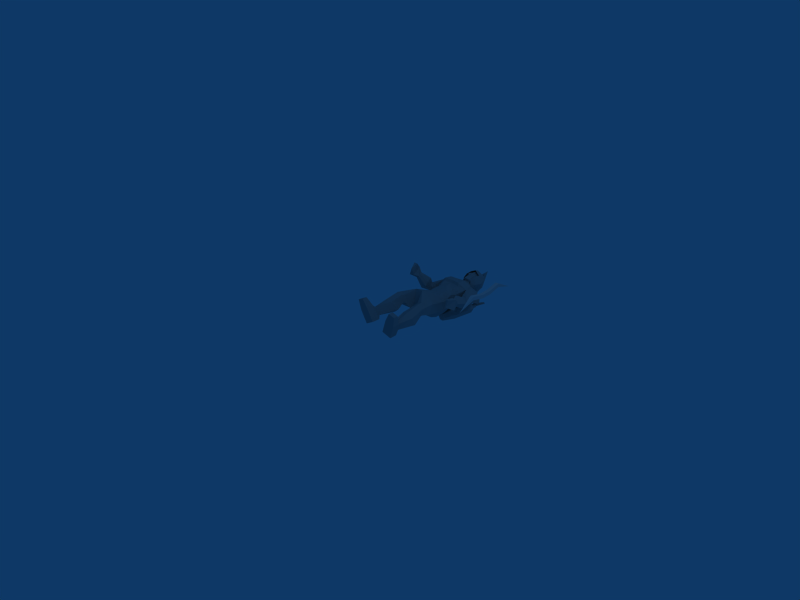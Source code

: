 # Source: archer_stand.blend  (saved by Blender 2.49.2; exported with 4.5.12 LTS)
import bpy
from mathutils import Matrix  # noqa: F401  (used for matrix-valued properties, if any)

bpy.ops.wm.read_factory_settings(use_empty=True)
scene = bpy.context.scene
scene.name = 'Scene'

# ---- collections
col_collection_1 = bpy.data.collections.new('Collection 1'); scene.collection.children.link(col_collection_1)

# ---- materials (node trees are filled in below, after node groups)
mat_material = bpy.data.materials.new('Material')
mat_material.alpha_threshold = 0.0
mat_material.roughness = 0.5
mat_material.line_color = (0.0, 0.0, 0.0, 1.0)
mat_material_001 = bpy.data.materials.new('Material.001')
mat_material_001.alpha_threshold = 0.0
mat_material_001.diffuse_color = (0.6392, 0.6392, 0.6392, 1.0)
mat_material_001.roughness = 0.5
mat_material_001.line_color = (0.0, 0.0, 0.0, 1.0)

# ---- material node trees

# ---- world
world_world = bpy.data.worlds.new('World'); scene.world = world_world
world_world.color = (0.05656, 0.2208, 0.4)
world_world.use_sun_shadow = False
world_world.sun_shadow_jitter_overblur = 0.0
world_world.cycles.sampling_method = 'MANUAL'
world_world.cycles.sample_map_resolution = 256

# ---- cameras
cam_camera = bpy.data.cameras.new('Camera')
cam_camera.passepartout_alpha = 0.2
cam_camera.clip_end = 100.0
cam_camera.lens = 35.0
cam_camera.ortho_scale = 7.314
cam_camera.show_passepartout = False
cam_camera.show_safe_areas = True
cam_camera.dof.focus_distance = 0.0
cam_camera.dof.aperture_fstop = 128.0

# ---- lights
light_spot = bpy.data.lights.new('Spot', 'POINT')
light_spot.transmission_factor = 0.0
light_spot.cutoff_distance = 30.0
light_spot.energy = 100.0
light_spot.shadow_buffer_clip_start = 1.001
light_spot.shadow_soft_size = 1.0
light_spot.shadow_maximum_resolution = 0.006
light_spot.use_absolute_resolution = True
light_spot.cycles.use_multiple_importance_sampling = False

# ---- meshes
me_cube = bpy.data.meshes.new('Cube')
me_cube.from_pydata([(1.0, 2.79, -1.0), (1.0, -3.125, -1.0), (-1.0, -3.125, -1.0), (-1.0, 2.79, -1.0), (1.0, 2.79, 1.0), (1.0, -3.125, 1.0), (-1.0, -3.125, 1.0), (-1.0, 2.79, 1.0), (-1.0, 9.626, 2.454), (-1.0, 9.627, 0.4541), (1.0, 9.626, 0.4541), (1.0, 9.626, 2.454), (-0.0007166, 19.68, -3.355), (0.0007275, 19.68, -3.355), (-0.0007166, 19.68, -3.356), (0.0007275, 19.68, -3.356), (-1.0, -10.4, 2.902), (1.0, -10.4, 2.902), (-1.0, -10.4, 0.9015), (1.0, -10.4, 0.9015), (-2.229e-05, -19.9, -2.796)], [], [(18, 19, 20), (17, 16, 20), (19, 17, 20), (16, 18, 20), (2, 1, 19), (2, 19, 18), (5, 6, 16), (5, 16, 17), (1, 5, 19), (5, 17, 19), (6, 2, 18), (6, 18, 16), (13, 15, 14), (13, 14, 12), (10, 9, 15), (9, 14, 15), (8, 11, 12), (11, 13, 12), (11, 10, 13), (10, 15, 13), (9, 8, 12), (9, 12, 14), (0, 3, 10), (3, 9, 10), (7, 4, 8), (4, 11, 8), (4, 0, 10), (4, 10, 11), (3, 7, 9), (7, 8, 9), (2, 6, 7), (2, 7, 3), (0, 4, 1), (4, 5, 1), (4, 7, 6), (4, 6, 5), (0, 1, 2), (0, 2, 3)])
_uv = me_cube.uv_layers.new(name='UVTex')
_uv.uv.foreach_set('vector', [0.009597, 0.532, 0.04, 0.532, 0.0248, 0.3875, 0.04, 0.532, 0.009597, 0.532, 0.0248, 0.3875, 0.04, 0.532, 0.04, 0.532, 0.0248, 0.3875, 0.009597, 0.532, 0.009597, 0.532, 0.0248, 0.3875, 0.009597, 0.6425, 0.04, 0.6425, 0.04, 0.532, 0.009597, 0.6425, 0.04, 0.532, 0.009597, 0.532, 0.04, 0.6425, 0.009597, 0.6425, 0.009597, 0.532, 0.04, 0.6425, 0.009597, 0.532, 0.04, 0.532, 0.04, 0.6425, 0.04, 0.6425, 0.04, 0.532, 0.04, 0.6425, 0.04, 0.532, 0.04, 0.532, 0.009597, 0.6425, 0.009597, 0.6425, 0.009597, 0.532, 0.009597, 0.6425, 0.009597, 0.532, 0.009597, 0.532, 0.02481, 0.9892, 0.02481, 0.9892, 0.02479, 0.9892, 0.02481, 0.9892, 0.02479, 0.9892, 0.02479, 0.9892, 0.04, 0.8364, 0.009598, 0.8364, 0.02481, 0.9892, 0.009598, 0.8364, 0.02479, 0.9892, 0.02481, 0.9892, 0.009598, 0.8364, 0.04, 0.8364, 0.02479, 0.9892, 0.04, 0.8364, 0.02481, 0.9892, 0.02479, 0.9892, 0.04, 0.8364, 0.04, 0.8364, 0.02481, 0.9892, 0.04, 0.8364, 0.02481, 0.9892, 0.02481, 0.9892, 0.009598, 0.8364, 0.009598, 0.8364, 0.02479, 0.9892, 0.009598, 0.8364, 0.02479, 0.9892, 0.02479, 0.9892, 0.04, 0.7325, 0.009597, 0.7325, 0.04, 0.8364, 0.009597, 0.7325, 0.009598, 0.8364, 0.04, 0.8364, 0.009597, 0.7325, 0.04, 0.7325, 0.009598, 0.8364, 0.04, 0.7325, 0.04, 0.8364, 0.009598, 0.8364, 0.04, 0.7325, 0.04, 0.7325, 0.04, 0.8364, 0.04, 0.7325, 0.04, 0.8364, 0.04, 0.8364, 0.009597, 0.7325, 0.009597, 0.7325, 0.009598, 0.8364, 0.009597, 0.7325, 0.009598, 0.8364, 0.009598, 0.8364, 0.009597, 0.6425, 0.009597, 0.6425, 0.009597, 0.7325, 0.009597, 0.6425, 0.009597, 0.7325, 0.009597, 0.7325, 0.04, 0.7325, 0.04, 0.7325, 0.04, 0.6425, 0.04, 0.7325, 0.04, 0.6425, 0.04, 0.6425, 0.04, 0.7325, 0.009597, 0.7325, 0.009597, 0.6425, 0.04, 0.7325, 0.009597, 0.6425, 0.04, 0.6425, 0.04, 0.7325, 0.04, 0.6425, 0.009597, 0.6425, 0.04, 0.7325, 0.009597, 0.6425, 0.009597, 0.7325])
me_cube.materials.append(mat_material)
me_cube.use_remesh_preserve_volume = False
me_cube.use_remesh_preserve_attributes = False
me_cube.use_mirror_vertex_groups = False
me_cube.update()
me_speer_man_st_material = bpy.data.meshes.new('speer_man_st_Material')
me_speer_man_st_material.from_pydata([(0.1335, 1.949, -0.2882), (0.09337, 1.762, -0.22), (0.07372, 1.963, -0.1867), (0.1062, 1.998, -0.2418), (0.1188, 1.819, -0.2319), (0.08383, 1.82, -0.2416), (0.09301, 1.823, -0.2067), (0.1084, 1.646, -0.214), (0.0735, 1.647, -0.2238), (0.08269, 1.65, -0.1888), (0.09853, 1.821, -0.2267), (0.08821, 1.647, -0.2089), (0.2502, 1.948, -0.2431), (0.1727, 1.762, -0.2613), (0.1356, 1.963, -0.2701), (0.198, 1.998, -0.2554), (0.1918, 1.819, -0.2406), (0.1907, 1.82, -0.2768), (0.1601, 1.823, -0.2577), (0.1711, 1.646, -0.2452), (0.1701, 1.647, -0.2815), (0.1394, 1.65, -0.2624), (0.1808, 1.821, -0.2583), (0.1602, 1.647, -0.263), (0.1663, 1.946, -0.2942), (0.08075, 1.762, -0.2942), (0.04911, 1.964, -0.2942), (0.1143, 1.998, -0.2942), (0.1059, 1.818, -0.2784), (0.09655, 1.82, -0.3134), (0.07123, 1.824, -0.2878), (0.07911, 1.646, -0.2782), (0.06981, 1.647, -0.3132), (0.04449, 1.651, -0.2876), (0.09121, 1.821, -0.2932), (0.06447, 1.648, -0.293), (0.171, 1.737, -0.1753), (0.2195, 1.731, -0.259), (0.1716, 1.736, -0.343), (0.07529, 1.747, -0.3434), (0.02684, 1.752, -0.2597), (0.0747, 1.747, -0.1756), (0.1352, 1.407, -0.1747), (0.1836, 1.401, -0.2584), (0.1357, 1.406, -0.3425), (0.03944, 1.417, -0.3428), (-0.009004, 1.422, -0.2591), (0.03885, 1.417, -0.1751), (0.1231, 1.742, -0.2593), (0.06392, 1.196, -0.2581), (0.03311, 1.199, -0.2049), (0.002672, 1.203, -0.2584), (0.03348, 1.199, -0.3116), (0.09473, 1.192, -0.3114), (0.1252, 1.189, -0.2579), (0.09435, 1.193, -0.2047), (0.01941, 0.8433, 0.2708), (0.04513, 0.7245, -0.01315), (-0.01661, 1.11, 0.1686), (0.02071, 1.026, -0.2225), (-0.01297, 1.164, 0.1457), (0.02022, 1.193, -0.2045), (-0.01329, 1.27, 0.1487), (0.01443, 1.281, -0.1609), (-0.003073, 1.382, 0.1735), (0.01275, 1.401, -0.1825), (-0.004631, 1.473, 0.1798), (0.007603, 1.533, -0.2223), (-0.02021, 1.621, 0.1962), (0.02423, 1.692, -0.1899), (-0.01087, 1.722, 0.1305), (0.0177, 1.762, -0.1013), (-0.008845, 1.501, 0.216), (-0.006103, 1.826, 0.1125), (0.009147, 1.851, -0.01594), (0.1804, -0.01247, 0.1705), (0.112, -0.01093, -0.02859), (0.3247, -0.005781, 0.1161), (0.2583, -0.002232, -0.0759), (0.1753, 0.09411, 0.1717), (0.1077, 0.1085, -0.02862), (0.3196, 0.1013, 0.1172), (0.2569, 0.1042, -0.06998), (0.2471, -0.01067, 0.2934), (0.3444, -0.007408, 0.2676), (0.2458, 0.05884, 0.2967), (0.3417, 0.06271, 0.2662), (0.1855, 0.1521, 0.1208), (0.1544, 0.1649, 0.008456), (0.2707, 0.1564, 0.0927), (0.2397, 0.1606, -0.01494), (0.1146, 0.384, 0.1319), (0.06751, 0.4531, 0.005374), (0.289, 0.3815, 0.09417), (0.2721, 0.4502, -0.03817), (0.2231, 0.1527, 0.109), (0.2074, 0.3756, 0.1643), (0.1595, 0.4554, -0.04143), (0.1962, 0.1621, -0.003264), (0.1215, 0.5966, 0.1669), (0.1025, 0.5929, 0.05962), (0.259, 0.5956, 0.1425), (0.2397, 0.5939, 0.03529), (0.1956, 0.5989, 0.2085), (0.1636, 0.5935, 0.02749), (0.1129, 0.6485, 0.1669), (0.09845, 0.6262, 0.05909), (0.2532, 0.6459, 0.1393), (0.236, 0.6278, 0.03305), (0.1889, 0.6539, 0.2038), (0.1603, 0.6225, 0.02448), (0.2667, 0.7991, 0.1553), (0.2472, 0.75, 0.002959), (0.1264, 0.822, 0.2274), (0.1157, 0.7324, -0.02123), (0.2194, 1.111, 0.07622), (0.2016, 1.064, -0.07781), (0.1032, 1.102, 0.1395), (0.1223, 1.024, -0.1775), (0.1856, 1.197, 0.08305), (0.1879, 1.186, -0.06573), (0.09264, 1.174, 0.1518), (0.1244, 1.188, -0.1674), (0.1743, 1.274, 0.1099), (0.1844, 1.276, -0.06227), (0.09368, 1.272, 0.1551), (0.1254, 1.278, -0.1358), (0.1869, 1.369, 0.08319), (0.1827, 1.38, -0.04325), (0.1086, 1.364, 0.1464), (0.112, 1.385, -0.1622), (0.2423, 1.528, 0.13), (0.2102, 1.477, -0.03765), (0.1331, 1.454, 0.1789), (0.2578, 1.566, -0.1351), (0.2229, 1.636, 0.1416), (0.2907, 1.729, 0.03819), (0.1235, 1.618, 0.2119), (0.2551, 1.68, -0.1119), (0.07098, 1.742, 0.08962), (0.08625, 1.759, -0.03991), (0.292, 1.59, 0.14), (0.348, 1.648, 0.05087), (0.3169, 1.622, -0.07771), (0.2787, 1.371, 0.06091), (0.2678, 1.362, -0.0103), (0.2886, 1.381, -0.0737), (0.3438, 1.417, 0.08805), (0.3917, 1.451, 0.02043), (0.3594, 1.43, -0.05139), (0.3078, 1.338, 0.08496), (0.2948, 1.309, 0.02696), (0.3097, 1.301, -0.03267), (0.3726, 1.379, 0.08345), (0.3999, 1.376, 0.02489), (0.3765, 1.343, -0.03982), (0.2943, 1.249, 0.1507), (0.2878, 1.217, 0.0708), (0.298, 1.201, -0.003215), (0.4013, 1.305, 0.1379), (0.4457, 1.304, 0.05553), (0.4048, 1.253, -0.0209), (0.3774, 1.092, 0.1619), (0.3653, 1.073, 0.126), (0.3775, 1.068, 0.08714), (0.4313, 1.12, 0.1549), (0.4534, 1.12, 0.1142), (0.4336, 1.095, 0.07688), (0.4158, 1.045, 0.2238), (0.4202, 0.9961, 0.07324), (0.4862, 1.049, 0.2166), (0.4941, 1.003, 0.06713), (0.397, 0.9361, 0.2305), (0.4228, 0.8981, 0.1254), (0.4447, 0.928, 0.2351), (0.1305, 1.479, 0.2164), (0.03455, 1.829, 0.09898), (0.06016, 1.833, 0.06504), (0.05356, 1.842, 0.03176), (0.1061, 1.757, 0.03259), (0.1946, 1.741, 0.03263), (-0.0001171, 1.867, 0.06673), (-0.09647, 0.8472, 0.2605), (-0.06113, 0.724, -0.01946), (-0.2322, 0.01863, 0.1996), (-0.1245, 0.02192, 0.0199), (-0.3637, 0.02637, 0.1192), (-0.2586, 0.02763, -0.05583), (-0.2273, 0.1259, 0.2022), (-0.1214, 0.1431, 0.02124), (-0.3584, 0.133, 0.1209), (-0.2587, 0.1331, -0.05133), (-0.3171, 0.02002, 0.3051), (-0.4102, 0.02484, 0.2669), (-0.3162, 0.08931, 0.3108), (-0.4063, 0.09495, 0.2659), (-0.2303, 0.1852, 0.1494), (-0.1767, 0.1982, 0.04655), (-0.3073, 0.1876, 0.1041), (-0.2546, 0.1912, 0.004702), (-0.1714, 0.419, 0.1744), (-0.09491, 0.4868, 0.06242), (-0.3311, 0.4141, 0.09481), (-0.2824, 0.4813, -0.03032), (-0.2645, 0.185, 0.1298), (-0.2693, 0.41, 0.183), (-0.1726, 0.4877, -0.005764), (-0.2147, 0.1941, 0.02554), (-0.1872, 0.6323, 0.2016), (-0.1422, 0.6215, 0.1031), (-0.3143, 0.6297, 0.1439), (-0.269, 0.6216, 0.0454), (-0.2692, 0.6375, 0.2232), (-0.1934, 0.6206, 0.05683), (-0.1765, 0.6805, 0.1937), (-0.1377, 0.6476, 0.09734), (-0.3067, 0.6795, 0.1383), (-0.2648, 0.6501, 0.04205), (-0.26, 0.6936, 0.2155), (-0.1898, 0.6428, 0.05307), (-0.3158, 0.8345, 0.1302), (-0.2645, 0.7629, -0.004679), (-0.1927, 0.848, 0.2165), (-0.1306, 0.7357, -0.0116), (-0.2297, 1.131, 0.02783), (-0.1866, 1.064, -0.113), (-0.1285, 1.125, 0.1131), (-0.09303, 1.012, -0.1919), (-0.1982, 1.201, 0.04258), (-0.1719, 1.187, -0.1027), (-0.1202, 1.172, 0.1302), (-0.09222, 1.189, -0.188), (-0.1883, 1.275, 0.08818), (-0.1716, 1.277, -0.08038), (-0.1152, 1.268, 0.1401), (-0.1024, 1.279, -0.1465), (-0.191, 1.37, 0.08186), (-0.1745, 1.378, -0.04025), (-0.1177, 1.362, 0.1455), (-0.09208, 1.381, -0.1531), (-0.2573, 1.561, 0.1147), (-0.2026, 1.472, -0.01221), (-0.1391, 1.465, 0.1801), (-0.2286, 1.537, -0.15), (-0.244, 1.649, 0.08722), (-0.2819, 1.74, -0.034), (-0.1615, 1.632, 0.1808), (-0.2157, 1.677, -0.1655), (-0.07978, 1.745, 0.0716), (-0.06325, 1.763, -0.05788), (-0.3105, 1.624, 0.08769), (-0.3439, 1.652, -0.03017), (-0.288, 1.599, -0.131), (-0.2813, 1.397, 0.1046), (-0.2607, 1.363, 0.04343), (-0.2728, 1.358, -0.02083), (-0.3505, 1.444, 0.08548), (-0.387, 1.454, 0.01468), (-0.3426, 1.408, -0.04551), (-0.3129, 1.379, 0.128), (-0.2934, 1.327, 0.0815), (-0.2993, 1.292, 0.03004), (-0.3772, 1.41, 0.09056), (-0.3953, 1.38, 0.02732), (-0.3647, 1.324, -0.001974), (-0.311, 1.354, 0.1952), (-0.295, 1.28, 0.1602), (-0.2948, 1.221, 0.1087), (-0.4134, 1.381, 0.1367), (-0.4456, 1.326, 0.06726), (-0.3958, 1.241, 0.0472), (-0.3987, 1.242, 0.2947), (-0.3819, 1.205, 0.2823), (-0.3887, 1.175, 0.2554), (-0.4503, 1.254, 0.2645), (-0.4667, 1.226, 0.2322), (-0.4424, 1.184, 0.2234), (-0.4456, 1.25, 0.3641), (-0.429, 1.11, 0.2923), (-0.5142, 1.241, 0.3487), (-0.5015, 1.103, 0.2762), (-0.4278, 1.182, 0.4472), (-0.4388, 1.078, 0.399), (-0.4756, 1.175, 0.4515), (-0.1443, 1.491, 0.2122), (-0.04248, 1.83, 0.09007), (-0.05955, 1.835, 0.05119), (-0.04524, 1.844, 0.02033), (-0.09981, 1.762, 0.008196), (-0.1865, 1.75, -0.01295), (0.0049, 1.805, 0.01375), (-0.01271, 1.773, 0.1614), (0.01329, 1.871, -0.05117), (-0.01259, 1.956, 0.1884), (0.01284, 1.987, -0.06068), (-0.01126, 2.05, 0.1792), (0.007256, 2.076, -0.005173), (-0.01534, 1.866, 0.2082), (-0.01238, 1.852, 0.1753), (-0.001586, 2.082, 0.08332), (0.04695, 1.794, 0.1461), (0.07788, 1.868, -0.01689), (0.08802, 1.969, 0.1351), (0.1134, 1.982, 0.04526), (0.08204, 1.989, -0.02687), (0.06558, 2.057, 0.1324), (0.0847, 2.067, 0.06428), (0.06029, 2.073, 0.02009), (0.06782, 1.875, 0.1449), (0.006581, 1.871, 0.1744), (0.1029, 1.896, 0.05197), (0.06441, 1.835, 0.05472), (-0.04954, 1.796, 0.133), (-0.05735, 1.87, -0.03247), (-0.1003, 1.97, 0.1159), (-0.107, 1.983, 0.02286), (-0.06177, 1.99, -0.0415), (-0.07729, 2.058, 0.1181), (-0.08246, 2.067, 0.04754), (-0.04975, 2.073, 0.009073), (-0.08363, 1.877, 0.1279), (-0.03004, 1.871, 0.1704), (-0.09675, 1.898, 0.02938), (-0.06124, 1.838, 0.04018), (0.01421, 1.836, -0.08134), (0.01474, 1.996, -0.1109), (0.009781, 2.117, -0.06892), (-0.02429, 1.838, -0.0774), (-0.02615, 1.999, -0.1067), (-0.0215, 2.119, -0.06572), (-0.006669, 2.215, 0.09508), (-0.005043, 1.843, -0.1659), (-0.005703, 2.017, -0.1933), (-0.00586, 2.177, -0.1334), (-0.006669, 2.298, 0.1008), (-0.006785, 1.872, -0.08382), (-0.006067, 2.004, 0.2107), (-0.006926, 1.976, -0.07859), (-0.00275, 2.06, 0.1912), (-0.007539, 2.106, -0.03047), (0.058, 1.826, 0.1328), (0.07423, 1.824, -0.0214), (0.08611, 1.999, 0.1568), (0.07638, 1.985, -0.05094), (0.07732, 2.115, 0.09442), (0.0563, 2.105, -0.008986), (0.07005, 1.881, 0.1724), (0.1121, 1.881, 0.04606), (-0.07154, 1.827, 0.1351), (-0.08169, 1.827, -0.01746), (-0.1317, 1.995, 0.03332), (-0.0892, 1.987, -0.04676), (-0.07039, 2.107, -0.005787), (-0.07055, 1.883, 0.176), (-0.00574, 2.135, 0.06942), (0.09018, 2.108, 0.03822), (0.1221, 1.992, 0.02692), (0.07089, 1.805, 0.06744), (-0.1023, 2.111, 0.04308), (-0.118, 1.884, 0.05187), (-0.07403, 1.807, 0.0711), (0.08531, 1.977, 0.1632), (-0.09401, 1.978, 0.1694), (-0.0991, 2.004, 0.1618), (-0.08715, 2.117, 0.09857), (-0.01032, 2.16, 0.08748), (0.01352, 1.833, -0.08013), (0.01405, 1.994, -0.1097), (0.009093, 2.114, -0.06772), (-0.02498, 1.836, -0.0762), (-0.02684, 1.996, -0.1055), (-0.02219, 2.116, -0.06452), (-0.007357, 2.213, 0.09628)], [], [(0, 2, 1), (2, 0, 3), (10, 4, 5), (11, 8, 7), (10, 5, 6), (11, 9, 8), (6, 4, 10), (11, 7, 9), (7, 4, 6), (7, 6, 9), (5, 8, 9), (5, 9, 6), (4, 7, 5), (7, 8, 5), (12, 14, 13), (14, 12, 15), (22, 16, 17), (23, 20, 19), (22, 17, 18), (23, 21, 20), (18, 16, 22), (23, 19, 21), (19, 16, 18), (19, 18, 21), (17, 20, 21), (17, 21, 18), (16, 19, 17), (19, 20, 17), (24, 26, 25), (26, 24, 27), (34, 28, 29), (35, 32, 31), (34, 29, 30), (35, 33, 32), (30, 28, 34), (35, 31, 33), (31, 28, 30), (31, 30, 33), (29, 32, 33), (29, 33, 30), (28, 31, 29), (31, 32, 29), (48, 36, 37), (48, 37, 38), (48, 38, 39), (48, 39, 40), (48, 40, 41), (41, 36, 48), (49, 54, 55), (49, 53, 54), (49, 52, 53), (49, 51, 52), (49, 50, 51), (49, 55, 50), (78, 75, 76), (75, 78, 77), (80, 75, 79), (75, 80, 76), (82, 76, 80), (76, 82, 78), (81, 78, 82), (78, 81, 77), (85, 84, 86), (84, 85, 83), (83, 77, 84), (77, 83, 75), (85, 75, 83), (75, 85, 79), (86, 79, 85), (79, 86, 81), (84, 81, 86), (81, 84, 77), (88, 79, 87), (79, 88, 80), (80, 90, 82), (80, 98, 90), (80, 88, 98), (89, 82, 90), (82, 89, 81), (95, 81, 89), (81, 87, 79), (95, 87, 81), (92, 87, 91), (87, 92, 88), (94, 98, 97), (98, 94, 90), (93, 90, 94), (90, 93, 89), (96, 89, 93), (89, 96, 95), (91, 95, 96), (95, 91, 87), (88, 97, 98), (97, 88, 92), (102, 97, 104), (97, 102, 94), (101, 94, 102), (94, 101, 93), (103, 93, 101), (93, 103, 96), (100, 91, 99), (91, 100, 92), (99, 96, 103), (96, 99, 91), (104, 92, 100), (92, 104, 97), (108, 104, 110), (104, 108, 102), (107, 102, 108), (102, 107, 101), (109, 101, 107), (101, 109, 103), (105, 103, 109), (103, 105, 99), (106, 99, 105), (99, 106, 100), (110, 100, 106), (100, 110, 104), (112, 110, 114), (110, 112, 108), (111, 108, 112), (108, 111, 107), (113, 107, 111), (107, 113, 109), (56, 109, 113), (109, 56, 105), (105, 56, 57), (105, 57, 106), (114, 106, 57), (106, 114, 110), (115, 112, 116), (112, 115, 111), (117, 111, 115), (111, 117, 113), (118, 57, 59), (57, 118, 114), (118, 120, 116), (120, 118, 122), (119, 116, 120), (116, 119, 115), (121, 115, 119), (115, 121, 117), (60, 117, 121), (117, 60, 58), (59, 122, 118), (122, 59, 61), (114, 116, 112), (116, 114, 118), (124, 122, 126), (122, 124, 120), (123, 120, 124), (120, 123, 119), (125, 119, 123), (119, 125, 121), (62, 121, 125), (121, 62, 60), (126, 61, 63), (61, 126, 122), (128, 126, 130), (126, 128, 124), (127, 124, 128), (124, 127, 123), (129, 123, 127), (123, 129, 125), (64, 125, 129), (125, 64, 62), (130, 63, 65), (63, 130, 126), (132, 130, 134), (130, 132, 128), (131, 128, 132), (128, 131, 127), (133, 127, 131), (127, 133, 129), (66, 129, 133), (129, 66, 64), (134, 65, 67), (65, 134, 130), (172, 173, 174), (137, 131, 135), (131, 137, 175), (72, 133, 175), (133, 72, 66), (175, 68, 72), (68, 175, 137), (138, 67, 69), (67, 138, 134), (180, 138, 140), (180, 139, 135), (70, 135, 139), (135, 70, 137), (137, 70, 68), (140, 69, 71), (143, 136, 142), (136, 143, 138), (134, 138, 143), (131, 141, 135), (142, 135, 141), (135, 142, 136), (145, 134, 146), (134, 145, 132), (144, 132, 145), (132, 144, 131), (149, 142, 148), (142, 149, 143), (146, 143, 149), (143, 146, 134), (147, 131, 144), (131, 147, 141), (148, 141, 147), (141, 148, 142), (151, 146, 152), (146, 151, 145), (155, 148, 154), (148, 155, 149), (152, 149, 155), (149, 152, 146), (150, 145, 151), (145, 150, 144), (153, 144, 150), (144, 153, 147), (154, 147, 153), (147, 154, 148), (157, 152, 158), (152, 157, 151), (161, 154, 160), (154, 161, 155), (158, 155, 161), (155, 158, 152), (156, 151, 157), (151, 156, 150), (159, 150, 156), (150, 159, 153), (160, 153, 159), (153, 160, 154), (163, 158, 164), (158, 163, 157), (167, 160, 166), (160, 167, 161), (164, 161, 167), (161, 164, 158), (162, 157, 163), (157, 162, 156), (165, 156, 162), (156, 165, 159), (166, 159, 165), (159, 166, 160), (168, 164, 169), (164, 168, 163), (171, 166, 170), (166, 171, 167), (169, 167, 171), (167, 169, 164), (163, 168, 162), (170, 162, 168), (162, 170, 165), (165, 170, 166), (172, 169, 173), (169, 172, 168), (173, 170, 174), (170, 173, 171), (171, 173, 169), (174, 168, 172), (168, 174, 170), (131, 175, 133), (70, 139, 176), (73, 70, 176), (71, 178, 140), (71, 74, 178), (56, 117, 58), (179, 178, 177), (178, 179, 140), (139, 177, 176), (177, 139, 179), (136, 138, 180), (136, 180, 135), (69, 140, 138), (180, 140, 179), (179, 139, 180), (117, 56, 113), (73, 176, 181), (178, 74, 181), (177, 178, 181), (176, 177, 181), (57, 183, 59), (183, 56, 182), (56, 183, 57), (187, 185, 184), (184, 186, 187), (189, 188, 184), (184, 185, 189), (191, 189, 185), (185, 187, 191), (190, 191, 187), (187, 186, 190), (194, 195, 193), (193, 192, 194), (192, 193, 186), (186, 184, 192), (194, 192, 184), (184, 188, 194), (195, 194, 188), (188, 190, 195), (193, 195, 190), (190, 186, 193), (197, 196, 188), (188, 189, 197), (189, 191, 199), (189, 199, 207), (189, 207, 197), (198, 199, 191), (191, 190, 198), (204, 198, 190), (190, 188, 196), (204, 190, 196), (201, 200, 196), (196, 197, 201), (203, 206, 207), (207, 199, 203), (202, 203, 199), (199, 198, 202), (205, 202, 198), (198, 204, 205), (200, 205, 204), (204, 196, 200), (197, 207, 206), (206, 201, 197), (211, 213, 206), (206, 203, 211), (210, 211, 203), (203, 202, 210), (212, 210, 202), (202, 205, 212), (209, 208, 200), (200, 201, 209), (208, 212, 205), (205, 200, 208), (213, 209, 201), (201, 206, 213), (217, 219, 213), (213, 211, 217), (216, 217, 211), (211, 210, 216), (218, 216, 210), (210, 212, 218), (214, 218, 212), (212, 208, 214), (215, 214, 208), (208, 209, 215), (219, 215, 209), (209, 213, 219), (221, 223, 219), (219, 217, 221), (220, 221, 217), (217, 216, 220), (222, 220, 216), (216, 218, 222), (182, 222, 218), (218, 214, 182), (183, 182, 214), (214, 215, 183), (223, 183, 215), (215, 219, 223), (224, 225, 221), (221, 220, 224), (226, 224, 220), (220, 222, 226), (227, 59, 183), (183, 223, 227), (227, 225, 229), (229, 231, 227), (228, 229, 225), (225, 224, 228), (230, 228, 224), (224, 226, 230), (60, 230, 226), (226, 58, 60), (59, 227, 231), (231, 61, 59), (223, 221, 225), (225, 227, 223), (233, 235, 231), (231, 229, 233), (232, 233, 229), (229, 228, 232), (234, 232, 228), (228, 230, 234), (62, 234, 230), (230, 60, 62), (235, 63, 61), (61, 231, 235), (237, 239, 235), (235, 233, 237), (236, 237, 233), (233, 232, 236), (238, 236, 232), (232, 234, 238), (64, 238, 234), (234, 62, 64), (239, 65, 63), (63, 235, 239), (241, 243, 239), (239, 237, 241), (240, 241, 237), (237, 236, 240), (242, 240, 236), (236, 238, 242), (66, 242, 238), (238, 64, 66), (243, 67, 65), (65, 239, 243), (281, 283, 282), (246, 244, 240), (240, 284, 246), (72, 284, 242), (242, 66, 72), (284, 72, 68), (68, 246, 284), (247, 69, 67), (67, 243, 247), (289, 249, 247), (289, 244, 248), (70, 248, 244), (244, 246, 70), (246, 68, 70), (249, 71, 69), (252, 251, 245), (245, 247, 252), (243, 252, 247), (240, 244, 250), (251, 250, 244), (244, 245, 251), (254, 255, 243), (243, 241, 254), (253, 254, 241), (241, 240, 253), (258, 257, 251), (251, 252, 258), (255, 258, 252), (252, 243, 255), (256, 253, 240), (240, 250, 256), (257, 256, 250), (250, 251, 257), (260, 261, 255), (255, 254, 260), (264, 263, 257), (257, 258, 264), (261, 264, 258), (258, 255, 261), (259, 260, 254), (254, 253, 259), (262, 259, 253), (253, 256, 262), (263, 262, 256), (256, 257, 263), (266, 267, 261), (261, 260, 266), (270, 269, 263), (263, 264, 270), (267, 270, 264), (264, 261, 267), (265, 266, 260), (260, 259, 265), (268, 265, 259), (259, 262, 268), (269, 268, 262), (262, 263, 269), (272, 273, 267), (267, 266, 272), (276, 275, 269), (269, 270, 276), (273, 276, 270), (270, 267, 273), (271, 272, 266), (266, 265, 271), (274, 271, 265), (265, 268, 274), (275, 274, 268), (268, 269, 275), (277, 278, 273), (273, 272, 277), (280, 279, 275), (275, 276, 280), (278, 280, 276), (276, 273, 278), (272, 271, 277), (279, 277, 271), (271, 274, 279), (274, 275, 279), (281, 282, 278), (278, 277, 281), (282, 283, 279), (279, 280, 282), (280, 278, 282), (283, 281, 277), (277, 279, 283), (240, 242, 284), (70, 285, 248), (73, 285, 70), (71, 249, 287), (71, 287, 74), (182, 58, 226), (288, 286, 287), (287, 249, 288), (248, 285, 286), (286, 288, 248), (245, 289, 247), (245, 244, 289), (69, 247, 249), (289, 288, 249), (288, 289, 248), (226, 222, 182), (182, 56, 58), (73, 181, 285), (287, 181, 74), (286, 181, 287), (285, 181, 286), (306, 299, 305), (299, 307, 296), (311, 290, 301), (291, 290, 300), (301, 290, 292), (303, 301, 304), (301, 303, 310), (310, 303, 302), (308, 293, 309), (293, 308, 302), (304, 292, 294), (292, 304, 301), (306, 304, 307), (304, 306, 303), (305, 303, 306), (303, 305, 302), (295, 302, 305), (302, 295, 293), (294, 307, 304), (307, 294, 296), (293, 297, 309), (297, 298, 309), (309, 300, 308), (300, 298, 291), (309, 298, 300), (295, 305, 299), (299, 306, 307), (308, 310, 302), (301, 310, 311), (300, 310, 308), (311, 310, 300), (300, 290, 311), (318, 317, 299), (299, 296, 319), (323, 313, 290), (291, 312, 290), (313, 292, 290), (315, 316, 313), (313, 322, 315), (322, 314, 315), (320, 321, 293), (293, 314, 320), (316, 294, 292), (292, 313, 316), (318, 319, 316), (316, 315, 318), (317, 318, 315), (315, 314, 317), (295, 317, 314), (314, 293, 295), (294, 316, 319), (319, 296, 294), (293, 321, 297), (297, 321, 298), (321, 320, 312), (312, 291, 298), (321, 312, 298), (295, 299, 317), (299, 319, 318), (320, 314, 322), (313, 323, 322), (312, 320, 322), (323, 312, 322), (312, 323, 290), (333, 330, 326), (333, 329, 330), (334, 333, 330), (328, 333, 332), (328, 329, 333), (328, 332, 331), (327, 328, 331), (325, 332, 333), (326, 325, 333), (325, 331, 332), (325, 324, 331), (355, 354, 344), (354, 339, 345), (356, 341, 343), (341, 356, 347), (347, 356, 342), (343, 335, 337), (335, 343, 341), (355, 343, 345), (343, 355, 356), (344, 356, 355), (356, 344, 342), (338, 342, 344), (337, 345, 343), (345, 337, 339), (338, 344, 354), (354, 355, 345), (346, 347, 342), (341, 347, 357), (340, 347, 346), (357, 347, 340), (358, 354, 364), (354, 352, 339), (350, 351, 349), (349, 359, 350), (359, 363, 350), (337, 335, 351), (335, 349, 351), (358, 352, 351), (351, 350, 358), (364, 358, 350), (350, 363, 364), (338, 364, 363), (337, 351, 352), (352, 339, 337), (338, 354, 364), (354, 352, 358), (353, 363, 359), (349, 360, 359), (348, 353, 359), (360, 348, 359), (344, 365, 338), (338, 365, 364), (345, 339, 365), (339, 352, 365), (344, 355, 365), (345, 365, 355), (358, 364, 365), (358, 365, 352), (336, 361, 338), (361, 342, 338), (363, 362, 338), (362, 336, 338), (365, 345, 368), (365, 368, 372), (352, 365, 371), (365, 372, 371), (352, 371, 351), (371, 370, 351), (351, 370, 369), (351, 369, 349), (343, 367, 368), (343, 368, 345), (341, 366, 343), (366, 367, 343), (43, 42, 54), (42, 55, 54), (44, 43, 53), (43, 54, 53), (45, 44, 53), (45, 53, 52), (46, 45, 52), (46, 52, 51), (47, 46, 51), (47, 51, 50), (42, 47, 55), (47, 50, 55), (42, 36, 41), (42, 41, 47), (40, 46, 47), (40, 47, 41), (39, 45, 46), (39, 46, 40), (38, 44, 39), (44, 45, 39), (37, 43, 38), (43, 44, 38), (36, 42, 37), (42, 43, 37)])
_uv = me_speer_man_st_material.uv_layers.new(name='UVTex')
_uv.uv.foreach_set('vector', [0.4118, 0.1549, 0.3211, 0.1549, 0.3755, 0.04151, 0.3211, 0.1549, 0.4118, 0.1549, 0.3696, 0.1772, 0.6539, 0.97, 0.6537, 0.9809, 0.6539, 0.974, 0.7826, 0.9719, 0.7826, 0.9759, 0.7824, 0.9828, 0.6539, 0.97, 0.6539, 0.974, 0.6541, 0.9551, 0.7826, 0.9719, 0.7828, 0.957, 0.7826, 0.9759, 0.6541, 0.9551, 0.6537, 0.9809, 0.6539, 0.97, 0.7826, 0.9719, 0.7824, 0.9828, 0.7828, 0.957, 0.7824, 0.9828, 0.6537, 0.9809, 0.6541, 0.9551, 0.7824, 0.9828, 0.6541, 0.9551, 0.7828, 0.957, 0.6539, 0.974, 0.7826, 0.9759, 0.7828, 0.957, 0.6539, 0.974, 0.7828, 0.957, 0.6541, 0.9551, 0.6537, 0.9809, 0.7824, 0.9828, 0.6539, 0.974, 0.7824, 0.9828, 0.7826, 0.9759, 0.6539, 0.974, 0.4118, 0.1549, 0.3211, 0.1549, 0.3755, 0.04151, 0.3211, 0.1549, 0.4118, 0.1549, 0.3696, 0.1772, 0.6539, 0.97, 0.6537, 0.9809, 0.6539, 0.974, 0.7826, 0.9719, 0.7826, 0.9759, 0.7824, 0.9828, 0.6539, 0.97, 0.6539, 0.974, 0.6541, 0.9551, 0.7826, 0.9719, 0.7828, 0.957, 0.7826, 0.9759, 0.6541, 0.9551, 0.6537, 0.9809, 0.6539, 0.97, 0.7826, 0.9719, 0.7824, 0.9828, 0.7828, 0.957, 0.7824, 0.9828, 0.6537, 0.9809, 0.6541, 0.9551, 0.7824, 0.9828, 0.6541, 0.9551, 0.7828, 0.957, 0.6539, 0.974, 0.7826, 0.9759, 0.7828, 0.957, 0.6539, 0.974, 0.7828, 0.957, 0.6541, 0.9551, 0.6537, 0.9809, 0.7824, 0.9828, 0.6539, 0.974, 0.7824, 0.9828, 0.7826, 0.9759, 0.6539, 0.974, 0.4118, 0.1549, 0.3211, 0.1549, 0.3755, 0.04151, 0.3211, 0.1549, 0.4118, 0.1549, 0.3696, 0.1772, 0.6539, 0.97, 0.6537, 0.9809, 0.6539, 0.974, 0.7826, 0.9719, 0.7826, 0.9759, 0.7824, 0.9828, 0.6539, 0.97, 0.6539, 0.974, 0.6541, 0.9551, 0.7826, 0.9719, 0.7828, 0.957, 0.7826, 0.9759, 0.6541, 0.9551, 0.6537, 0.9809, 0.6539, 0.97, 0.7826, 0.9719, 0.7824, 0.9828, 0.7828, 0.957, 0.7824, 0.9828, 0.6537, 0.9809, 0.6541, 0.9551, 0.7824, 0.9828, 0.6541, 0.9551, 0.7828, 0.957, 0.6539, 0.974, 0.7826, 0.9759, 0.7828, 0.957, 0.6539, 0.974, 0.7828, 0.957, 0.6541, 0.9551, 0.6537, 0.9809, 0.7824, 0.9828, 0.6539, 0.974, 0.7824, 0.9828, 0.7826, 0.9759, 0.6539, 0.974, 0.7266, 0.8593, 0.7471, 0.8233, 0.7678, 0.8591, 0.7266, 0.8593, 0.7678, 0.8591, 0.7473, 0.8951, 0.7266, 0.8593, 0.7473, 0.8951, 0.7061, 0.8953, 0.7266, 0.8593, 0.7061, 0.8953, 0.6854, 0.8594, 0.7266, 0.8593, 0.6854, 0.8594, 0.7059, 0.8235, 0.7059, 0.8235, 0.7471, 0.8233, 0.7266, 0.8593, 0.2546, 0.8774, 0.2536, 0.8771, 0.2538, 0.9068, 0.2546, 0.8774, 0.2544, 0.8477, 0.2536, 0.8771, 0.2546, 0.8774, 0.2554, 0.8481, 0.2544, 0.8477, 0.2546, 0.8774, 0.2555, 0.8778, 0.2554, 0.8481, 0.2546, 0.8774, 0.2547, 0.9072, 0.2555, 0.8778, 0.2546, 0.8774, 0.2538, 0.9068, 0.2547, 0.9072, 0.4303, 0.01098, 0.582, 0.01154, 0.5806, 0.01158, 0.582, 0.01154, 0.4303, 0.01098, 0.4743, 0.01154, 0.06942, 0.05128, 0.1332, 0.01099, 0.1332, 0.05027, 0.1332, 0.01099, 0.06942, 0.05128, 0.06942, 0.01199, 0.0128, 0.05128, 0.06942, 0.01199, 0.06942, 0.05128, 0.06942, 0.01199, 0.0128, 0.05128, 0.0128, 0.01199, 0.4746, 0.08016, 0.4303, 0.01098, 0.4303, 0.08063, 0.4303, 0.01098, 0.4746, 0.08016, 0.4743, 0.01154, 0.5534, 0.04662, 0.4987, 0.01092, 0.4982, 0.04662, 0.4987, 0.01092, 0.5534, 0.04662, 0.5537, 0.01175, 0.5537, 0.01175, 0.4743, 0.01154, 0.4987, 0.01092, 0.4743, 0.01154, 0.5537, 0.01175, 0.582, 0.01154, 0.5534, 0.04662, 0.582, 0.01154, 0.5537, 0.01175, 0.582, 0.01154, 0.5534, 0.04662, 0.5814, 0.08051, 0.4982, 0.04662, 0.5814, 0.08051, 0.5534, 0.04662, 0.5814, 0.08051, 0.4982, 0.04662, 0.4746, 0.08016, 0.4987, 0.01092, 0.4746, 0.08016, 0.4982, 0.04662, 0.4746, 0.08016, 0.4987, 0.01092, 0.4743, 0.01154, 0.05742, 0.07295, 0.1332, 0.05027, 0.09792, 0.07237, 0.1332, 0.05027, 0.05742, 0.07295, 0.06942, 0.05128, 0.06942, 0.05128, 0.0248, 0.07295, 0.0128, 0.05128, 0.06942, 0.05128, 0.04135, 0.07295, 0.0248, 0.07295, 0.06942, 0.05128, 0.05742, 0.07295, 0.04135, 0.07295, 0.5081, 0.1092, 0.4303, 0.08063, 0.4755, 0.1094, 0.4303, 0.08063, 0.5081, 0.1092, 0.4746, 0.08016, 0.5275, 0.1092, 0.4746, 0.08016, 0.5081, 0.1092, 0.4746, 0.08016, 0.542, 0.1092, 0.5814, 0.08051, 0.5275, 0.1092, 0.542, 0.1092, 0.4746, 0.08016, 0.09919, 0.1712, 0.09792, 0.07237, 0.1291, 0.1508, 0.09792, 0.07237, 0.09919, 0.1712, 0.05742, 0.07295, 0.02276, 0.179, 0.04135, 0.07295, 0.06272, 0.175, 0.04135, 0.07295, 0.02276, 0.179, 0.0248, 0.07295, 0.508, 0.1973, 0.4755, 0.1094, 0.4742, 0.2182, 0.4755, 0.1094, 0.508, 0.1973, 0.5081, 0.1092, 0.5438, 0.1938, 0.5081, 0.1092, 0.508, 0.1973, 0.5081, 0.1092, 0.5438, 0.1938, 0.5275, 0.1092, 0.5747, 0.1906, 0.5275, 0.1092, 0.5438, 0.1938, 0.5275, 0.1092, 0.5747, 0.1906, 0.542, 0.1092, 0.05742, 0.07295, 0.06272, 0.175, 0.04135, 0.07295, 0.06272, 0.175, 0.05742, 0.07295, 0.09919, 0.1712, 0.04812, 0.2369, 0.06272, 0.175, 0.07496, 0.2343, 0.06272, 0.175, 0.04812, 0.2369, 0.02276, 0.179, 0.5318, 0.2745, 0.4742, 0.2182, 0.4919, 0.2745, 0.4742, 0.2182, 0.5318, 0.2745, 0.508, 0.1973, 0.5598, 0.2717, 0.508, 0.1973, 0.5318, 0.2745, 0.508, 0.1973, 0.5598, 0.2717, 0.5438, 0.1938, 0.09906, 0.2318, 0.1291, 0.1508, 0.1383, 0.2288, 0.1291, 0.1508, 0.09906, 0.2318, 0.09919, 0.1712, 0.584, 0.2692, 0.5438, 0.1938, 0.5598, 0.2717, 0.5438, 0.1938, 0.584, 0.2692, 0.5747, 0.1906, 0.07496, 0.2343, 0.09919, 0.1712, 0.09906, 0.2318, 0.09919, 0.1712, 0.07496, 0.2343, 0.06272, 0.175, 0.05187, 0.2548, 0.07496, 0.2343, 0.07871, 0.2522, 0.07496, 0.2343, 0.05187, 0.2548, 0.04812, 0.2369, 0.5356, 0.2925, 0.4919, 0.2745, 0.4978, 0.2925, 0.4919, 0.2745, 0.5356, 0.2925, 0.5318, 0.2745, 0.5636, 0.2897, 0.5318, 0.2745, 0.5356, 0.2925, 0.5318, 0.2745, 0.5636, 0.2897, 0.5598, 0.2717, 0.5878, 0.2872, 0.5598, 0.2717, 0.5636, 0.2897, 0.5598, 0.2717, 0.5878, 0.2872, 0.584, 0.2692, 0.1028, 0.2496, 0.1383, 0.2288, 0.1421, 0.2466, 0.1383, 0.2288, 0.1028, 0.2496, 0.09906, 0.2318, 0.07871, 0.2522, 0.09906, 0.2318, 0.1028, 0.2496, 0.09906, 0.2318, 0.07871, 0.2522, 0.07496, 0.2343, 0.05231, 0.3061, 0.07871, 0.2522, 0.09921, 0.3017, 0.07871, 0.2522, 0.05231, 0.3061, 0.05187, 0.2548, 0.5361, 0.3442, 0.4978, 0.2925, 0.4958, 0.3467, 0.4978, 0.2925, 0.5361, 0.3442, 0.5356, 0.2925, 0.5842, 0.3393, 0.5356, 0.2925, 0.5361, 0.3442, 0.5356, 0.2925, 0.5842, 0.3393, 0.5636, 0.2897, 0.615, 0.339, 0.5636, 0.2897, 0.5842, 0.3393, 0.5636, 0.2897, 0.615, 0.339, 0.5878, 0.2872, 0.1421, 0.2466, 0.147, 0.2986, 0.1283, 0.299, 0.1421, 0.2466, 0.1283, 0.299, 0.1028, 0.2496, 0.09921, 0.3017, 0.1028, 0.2496, 0.1283, 0.299, 0.1028, 0.2496, 0.09921, 0.3017, 0.07871, 0.2522, 0.5548, 0.4618, 0.4958, 0.3467, 0.513, 0.4645, 0.4958, 0.3467, 0.5548, 0.4618, 0.5361, 0.3442, 0.5986, 0.4506, 0.5361, 0.3442, 0.5548, 0.4618, 0.5361, 0.3442, 0.5986, 0.4506, 0.5842, 0.3393, 0.1053, 0.4164, 0.1283, 0.299, 0.149, 0.4125, 0.1283, 0.299, 0.1053, 0.4164, 0.09921, 0.3017, 0.1053, 0.4164, 0.06961, 0.4614, 0.06393, 0.4206, 0.06961, 0.4614, 0.1053, 0.4164, 0.1075, 0.4631, 0.5661, 0.5021, 0.513, 0.4645, 0.5285, 0.5021, 0.513, 0.4645, 0.5661, 0.5021, 0.5548, 0.4618, 0.5989, 0.4954, 0.5548, 0.4618, 0.5661, 0.5021, 0.5548, 0.4618, 0.5989, 0.4954, 0.5986, 0.4506, 0.6343, 0.4954, 0.5986, 0.4506, 0.5989, 0.4954, 0.5986, 0.4506, 0.6343, 0.4954, 0.6343, 0.4472, 0.149, 0.4125, 0.1075, 0.4631, 0.1053, 0.4164, 0.1075, 0.4631, 0.149, 0.4125, 0.149, 0.4633, 0.09921, 0.3017, 0.06393, 0.4206, 0.05231, 0.3061, 0.06393, 0.4206, 0.09921, 0.3017, 0.1053, 0.4164, 0.07108, 0.4937, 0.1075, 0.4631, 0.1067, 0.4952, 0.1075, 0.4631, 0.07108, 0.4937, 0.06961, 0.4614, 0.5676, 0.5346, 0.5285, 0.5021, 0.5316, 0.5346, 0.5285, 0.5021, 0.5676, 0.5346, 0.5661, 0.5021, 0.5965, 0.5346, 0.5661, 0.5021, 0.5676, 0.5346, 0.5661, 0.5021, 0.5965, 0.5346, 0.5989, 0.4954, 0.6343, 0.5346, 0.5989, 0.4954, 0.5965, 0.5346, 0.5989, 0.4954, 0.6343, 0.5346, 0.6343, 0.4954, 0.1067, 0.4952, 0.149, 0.4633, 0.149, 0.4953, 0.149, 0.4633, 0.1067, 0.4952, 0.1075, 0.4631, 0.06797, 0.5304, 0.1067, 0.4952, 0.1113, 0.5321, 0.1067, 0.4952, 0.06797, 0.5304, 0.07108, 0.4937, 0.5645, 0.5716, 0.5316, 0.5346, 0.5498, 0.5716, 0.5316, 0.5346, 0.5645, 0.5716, 0.5676, 0.5346, 0.5932, 0.5716, 0.5676, 0.5346, 0.5645, 0.5716, 0.5676, 0.5346, 0.5932, 0.5716, 0.5965, 0.5346, 0.6343, 0.5816, 0.5965, 0.5346, 0.5932, 0.5716, 0.5965, 0.5346, 0.6343, 0.5816, 0.6343, 0.5346, 0.1113, 0.5321, 0.149, 0.4953, 0.149, 0.5372, 0.149, 0.4953, 0.1113, 0.5321, 0.1067, 0.4952, 0.06733, 0.5624, 0.1113, 0.5321, 0.05425, 0.5966, 0.1113, 0.5321, 0.06733, 0.5624, 0.06797, 0.5304, 0.5356, 0.6377, 0.5498, 0.5716, 0.5496, 0.6051, 0.5498, 0.5716, 0.5356, 0.6377, 0.5645, 0.5716, 0.584, 0.6165, 0.5645, 0.5716, 0.5356, 0.6377, 0.5645, 0.5716, 0.584, 0.6165, 0.5932, 0.5716, 0.6343, 0.624, 0.5932, 0.5716, 0.584, 0.6165, 0.5932, 0.5716, 0.6343, 0.624, 0.6343, 0.5816, 0.05425, 0.5966, 0.149, 0.5372, 0.149, 0.577, 0.149, 0.5372, 0.05425, 0.5966, 0.1113, 0.5321, 0.3204, 0.4607, 0.3673, 0.4426, 0.3089, 0.4432, 0.5813, 0.679, 0.5356, 0.6377, 0.5462, 0.6779, 0.5356, 0.6377, 0.5813, 0.679, 0.5835, 0.6293, 0.6343, 0.6372, 0.584, 0.6165, 0.5835, 0.6293, 0.584, 0.6165, 0.6343, 0.6372, 0.6343, 0.624, 0.5835, 0.6293, 0.6343, 0.6789, 0.6343, 0.6372, 0.6343, 0.6789, 0.5835, 0.6293, 0.5813, 0.679, 0.06235, 0.6381, 0.149, 0.577, 0.149, 0.6349, 0.149, 0.577, 0.06235, 0.6381, 0.05425, 0.5966, 0.06899, 0.6765, 0.06235, 0.6381, 0.1195, 0.6806, 0.553, 0.7449, 0.6075, 0.7275, 0.5462, 0.6779, 0.6355, 0.7237, 0.5462, 0.6779, 0.6075, 0.7275, 0.5462, 0.6779, 0.6355, 0.7237, 0.5813, 0.679, 0.5813, 0.679, 0.6355, 0.7237, 0.6343, 0.6789, 0.1195, 0.6806, 0.149, 0.6349, 0.1471, 0.6769, 0.4743, 0.7044, 0.5211, 0.7198, 0.4963, 0.6941, 0.5211, 0.7198, 0.4743, 0.7044, 0.4798, 0.7438, 0.4447, 0.7177, 0.4798, 0.7438, 0.4743, 0.7044, 0.5356, 0.6377, 0.5193, 0.6634, 0.5462, 0.6779, 0.4963, 0.6941, 0.5462, 0.6779, 0.5193, 0.6634, 0.5462, 0.6779, 0.4963, 0.6941, 0.5211, 0.7198, 0.3654, 0.6652, 0.4447, 0.7177, 0.3972, 0.6573, 0.4447, 0.7177, 0.3654, 0.6652, 0.395, 0.7384, 0.5142, 0.5762, 0.5496, 0.6051, 0.531, 0.5624, 0.5496, 0.6051, 0.5142, 0.5762, 0.5356, 0.6377, 0.4331, 0.6421, 0.4963, 0.6941, 0.4678, 0.6256, 0.4963, 0.6941, 0.4331, 0.6421, 0.4743, 0.7044, 0.3972, 0.6573, 0.4743, 0.7044, 0.4331, 0.6421, 0.4743, 0.7044, 0.3972, 0.6573, 0.4447, 0.7177, 0.4868, 0.6025, 0.5356, 0.6377, 0.5142, 0.5762, 0.5356, 0.6377, 0.4868, 0.6025, 0.5193, 0.6634, 0.4678, 0.6256, 0.5193, 0.6634, 0.4868, 0.6025, 0.5193, 0.6634, 0.4678, 0.6256, 0.4963, 0.6941, 0.3565, 0.6444, 0.3972, 0.6573, 0.3804, 0.6335, 0.3972, 0.6573, 0.3565, 0.6444, 0.3654, 0.6652, 0.4137, 0.6204, 0.4678, 0.6256, 0.4556, 0.6035, 0.4678, 0.6256, 0.4137, 0.6204, 0.4331, 0.6421, 0.3804, 0.6335, 0.4331, 0.6421, 0.4137, 0.6204, 0.4331, 0.6421, 0.3804, 0.6335, 0.3972, 0.6573, 0.4993, 0.5667, 0.531, 0.5624, 0.5156, 0.5458, 0.531, 0.5624, 0.4993, 0.5667, 0.5142, 0.5762, 0.4738, 0.5896, 0.5142, 0.5762, 0.4993, 0.5667, 0.5142, 0.5762, 0.4738, 0.5896, 0.4868, 0.6025, 0.4556, 0.6035, 0.4868, 0.6025, 0.4738, 0.5896, 0.4868, 0.6025, 0.4556, 0.6035, 0.4678, 0.6256, 0.3313, 0.6185, 0.3804, 0.6335, 0.3611, 0.6117, 0.3804, 0.6335, 0.3313, 0.6185, 0.3565, 0.6444, 0.4002, 0.596, 0.4556, 0.6035, 0.4293, 0.586, 0.4556, 0.6035, 0.4002, 0.596, 0.4137, 0.6204, 0.3611, 0.6117, 0.4137, 0.6204, 0.4002, 0.596, 0.4137, 0.6204, 0.3611, 0.6117, 0.3804, 0.6335, 0.4839, 0.5417, 0.5156, 0.5458, 0.5022, 0.5166, 0.5156, 0.5458, 0.4839, 0.5417, 0.4993, 0.5667, 0.4505, 0.5716, 0.4993, 0.5667, 0.4839, 0.5417, 0.4993, 0.5667, 0.4505, 0.5716, 0.4738, 0.5896, 0.4293, 0.586, 0.4738, 0.5896, 0.4505, 0.5716, 0.4738, 0.5896, 0.4293, 0.586, 0.4556, 0.6035, 0.3286, 0.5552, 0.3611, 0.6117, 0.3525, 0.5383, 0.3611, 0.6117, 0.3286, 0.5552, 0.3313, 0.6185, 0.3747, 0.5228, 0.4293, 0.586, 0.4067, 0.5222, 0.4293, 0.586, 0.3747, 0.5228, 0.4002, 0.596, 0.3525, 0.5383, 0.4002, 0.596, 0.3747, 0.5228, 0.4002, 0.596, 0.3525, 0.5383, 0.3611, 0.6117, 0.4378, 0.4943, 0.5022, 0.5166, 0.4517, 0.4763, 0.5022, 0.5166, 0.4378, 0.4943, 0.4839, 0.5417, 0.4214, 0.5089, 0.4839, 0.5417, 0.4378, 0.4943, 0.4839, 0.5417, 0.4214, 0.5089, 0.4505, 0.5716, 0.4067, 0.5222, 0.4505, 0.5716, 0.4214, 0.5089, 0.4505, 0.5716, 0.4067, 0.5222, 0.4293, 0.586, 0.268, 0.5312, 0.3525, 0.5383, 0.3247, 0.4971, 0.3525, 0.5383, 0.268, 0.5312, 0.3286, 0.5552, 0.351, 0.4923, 0.4067, 0.5222, 0.393, 0.4892, 0.4067, 0.5222, 0.351, 0.4923, 0.3747, 0.5228, 0.3247, 0.4971, 0.3747, 0.5228, 0.351, 0.4923, 0.3747, 0.5228, 0.3247, 0.4971, 0.3525, 0.5383, 0.3286, 0.5552, 0.268, 0.5312, 0.3001, 0.5699, 0.393, 0.4892, 0.4378, 0.4943, 0.4175, 0.482, 0.4378, 0.4943, 0.393, 0.4892, 0.4214, 0.5089, 0.4214, 0.5089, 0.393, 0.4892, 0.4067, 0.5222, 0.3204, 0.4607, 0.3247, 0.4971, 0.3673, 0.4426, 0.3247, 0.4971, 0.3204, 0.4607, 0.268, 0.5312, 0.3673, 0.4426, 0.393, 0.4892, 0.3969, 0.4425, 0.393, 0.4892, 0.3673, 0.4426, 0.351, 0.4923, 0.351, 0.4923, 0.3673, 0.4426, 0.3247, 0.4971, 0.3969, 0.4425, 0.4175, 0.482, 0.4148, 0.4414, 0.4175, 0.482, 0.3969, 0.4425, 0.393, 0.4892, 0.5356, 0.6377, 0.5835, 0.6293, 0.584, 0.6165, 0.6355, 0.7237, 0.6075, 0.7275, 0.6212, 0.7561, 0.6355, 0.756, 0.6355, 0.7237, 0.6212, 0.7561, 0.1471, 0.6769, 0.1262, 0.7125, 0.1195, 0.6806, 0.1471, 0.6769, 0.1471, 0.7127, 0.1262, 0.7125, 0.615, 0.339, 0.5986, 0.4506, 0.6343, 0.4472, 0.09919, 0.6935, 0.1262, 0.7125, 0.1119, 0.7199, 0.1262, 0.7125, 0.09919, 0.6935, 0.1195, 0.6806, 0.6075, 0.7275, 0.6014, 0.7673, 0.6212, 0.7561, 0.6014, 0.7673, 0.6075, 0.7275, 0.5886, 0.7406, 0.5211, 0.7198, 0.4798, 0.7438, 0.553, 0.7449, 0.5211, 0.7198, 0.553, 0.7449, 0.5462, 0.6779, 0.149, 0.6349, 0.1195, 0.6806, 0.06235, 0.6381, 0.06899, 0.6765, 0.1195, 0.6806, 0.09919, 0.6935, 0.5886, 0.7406, 0.6075, 0.7275, 0.553, 0.7449, 0.5986, 0.4506, 0.615, 0.339, 0.5842, 0.3393, 0.6355, 0.756, 0.6212, 0.7561, 0.6355, 0.7772, 0.1262, 0.7125, 0.1471, 0.7127, 0.1471, 0.7334, 0.1119, 0.7199, 0.1262, 0.7125, 0.1471, 0.7334, 0.6212, 0.7561, 0.6014, 0.7673, 0.6355, 0.7772, 0.1283, 0.299, 0.1699, 0.2986, 0.149, 0.4125, 0.6566, 0.2014, 0.615, 0.339, 0.6562, 0.3391, 0.615, 0.339, 0.6566, 0.2014, 0.6147, 0.2018, 0.8383, 0.01291, 0.6896, 0.01245, 0.6896, 0.01245, 0.6896, 0.01245, 0.7917, 0.01283, 0.8383, 0.01291, 0.2285, 0.05128, 0.1629, 0.05027, 0.1629, 0.01099, 0.1629, 0.01099, 0.2285, 0.01199, 0.2285, 0.05128, 0.2851, 0.05128, 0.2285, 0.05128, 0.2285, 0.01199, 0.2285, 0.01199, 0.2851, 0.01199, 0.2851, 0.05128, 0.7917, 0.07774, 0.8383, 0.07795, 0.8383, 0.01291, 0.8383, 0.01291, 0.7917, 0.01283, 0.7917, 0.07774, 0.7132, 0.04825, 0.7673, 0.04825, 0.7673, 0.01259, 0.7673, 0.01259, 0.7132, 0.01259, 0.7132, 0.04825, 0.7132, 0.01259, 0.7673, 0.01259, 0.7917, 0.01283, 0.7917, 0.01283, 0.6896, 0.01245, 0.7132, 0.01259, 0.7132, 0.04825, 0.7132, 0.01259, 0.6896, 0.01245, 0.6896, 0.01245, 0.6896, 0.07832, 0.7132, 0.04825, 0.7673, 0.04825, 0.7132, 0.04825, 0.6896, 0.07832, 0.6896, 0.07832, 0.7917, 0.07774, 0.7673, 0.04825, 0.7673, 0.01259, 0.7673, 0.04825, 0.7917, 0.07774, 0.7917, 0.07774, 0.7917, 0.01283, 0.7673, 0.01259, 0.2405, 0.07295, 0.1988, 0.06991, 0.1629, 0.05027, 0.1629, 0.05027, 0.2285, 0.05128, 0.2405, 0.07295, 0.2285, 0.05128, 0.2851, 0.05128, 0.2732, 0.07295, 0.2285, 0.05128, 0.2732, 0.07295, 0.2566, 0.07295, 0.2285, 0.05128, 0.2566, 0.07295, 0.2405, 0.07295, 0.7605, 0.1092, 0.7931, 0.108, 0.8383, 0.07795, 0.8383, 0.07795, 0.7917, 0.07774, 0.7605, 0.1092, 0.7411, 0.1092, 0.7605, 0.1092, 0.7917, 0.07774, 0.7917, 0.07774, 0.6896, 0.07832, 0.7266, 0.1092, 0.7411, 0.1092, 0.7917, 0.07774, 0.7266, 0.1092, 0.1988, 0.1712, 0.1664, 0.1508, 0.1988, 0.06991, 0.1988, 0.06991, 0.2405, 0.07295, 0.1988, 0.1712, 0.2752, 0.179, 0.2352, 0.175, 0.2566, 0.07295, 0.2566, 0.07295, 0.2732, 0.07295, 0.2752, 0.179, 0.7606, 0.1973, 0.8005, 0.2195, 0.7931, 0.108, 0.7931, 0.108, 0.7605, 0.1092, 0.7606, 0.1973, 0.7249, 0.1938, 0.7606, 0.1973, 0.7605, 0.1092, 0.7605, 0.1092, 0.7411, 0.1092, 0.7249, 0.1938, 0.694, 0.1906, 0.7249, 0.1938, 0.7411, 0.1092, 0.7411, 0.1092, 0.7266, 0.1092, 0.694, 0.1906, 0.2405, 0.07295, 0.2566, 0.07295, 0.2352, 0.175, 0.2352, 0.175, 0.1988, 0.1712, 0.2405, 0.07295, 0.2498, 0.2369, 0.223, 0.2343, 0.2352, 0.175, 0.2352, 0.175, 0.2752, 0.179, 0.2498, 0.2369, 0.7368, 0.2745, 0.7767, 0.2745, 0.8005, 0.2195, 0.8005, 0.2195, 0.7606, 0.1973, 0.7368, 0.2745, 0.7088, 0.2717, 0.7368, 0.2745, 0.7606, 0.1973, 0.7606, 0.1973, 0.7249, 0.1938, 0.7088, 0.2717, 0.1989, 0.2318, 0.1572, 0.2288, 0.1664, 0.1508, 0.1664, 0.1508, 0.1988, 0.1712, 0.1989, 0.2318, 0.6846, 0.2692, 0.7088, 0.2717, 0.7249, 0.1938, 0.7249, 0.1938, 0.694, 0.1906, 0.6846, 0.2692, 0.223, 0.2343, 0.1989, 0.2318, 0.1988, 0.1712, 0.1988, 0.1712, 0.2352, 0.175, 0.223, 0.2343, 0.2461, 0.2548, 0.2192, 0.2522, 0.223, 0.2343, 0.223, 0.2343, 0.2498, 0.2369, 0.2461, 0.2548, 0.733, 0.2925, 0.7709, 0.2925, 0.7767, 0.2745, 0.7767, 0.2745, 0.7368, 0.2745, 0.733, 0.2925, 0.705, 0.2897, 0.733, 0.2925, 0.7368, 0.2745, 0.7368, 0.2745, 0.7088, 0.2717, 0.705, 0.2897, 0.6808, 0.2872, 0.705, 0.2897, 0.7088, 0.2717, 0.7088, 0.2717, 0.6846, 0.2692, 0.6808, 0.2872, 0.1951, 0.2496, 0.1534, 0.2466, 0.1572, 0.2288, 0.1572, 0.2288, 0.1989, 0.2318, 0.1951, 0.2496, 0.2192, 0.2522, 0.1951, 0.2496, 0.1989, 0.2318, 0.1989, 0.2318, 0.223, 0.2343, 0.2192, 0.2522, 0.2456, 0.3061, 0.1987, 0.3017, 0.2192, 0.2522, 0.2192, 0.2522, 0.2461, 0.2548, 0.2456, 0.3061, 0.7326, 0.3442, 0.774, 0.3503, 0.7709, 0.2925, 0.7709, 0.2925, 0.733, 0.2925, 0.7326, 0.3442, 0.6844, 0.3393, 0.7326, 0.3442, 0.733, 0.2925, 0.733, 0.2925, 0.705, 0.2897, 0.6844, 0.3393, 0.6562, 0.3391, 0.6844, 0.3393, 0.705, 0.2897, 0.705, 0.2897, 0.6808, 0.2872, 0.6562, 0.3391, 0.1699, 0.2986, 0.1474, 0.2987, 0.1534, 0.2466, 0.1534, 0.2466, 0.1951, 0.2496, 0.1699, 0.2986, 0.1987, 0.3017, 0.1699, 0.2986, 0.1951, 0.2496, 0.1951, 0.2496, 0.2192, 0.2522, 0.1987, 0.3017, 0.7139, 0.4618, 0.7557, 0.4682, 0.774, 0.3503, 0.774, 0.3503, 0.7326, 0.3442, 0.7139, 0.4618, 0.67, 0.4506, 0.7139, 0.4618, 0.7326, 0.3442, 0.7326, 0.3442, 0.6844, 0.3393, 0.67, 0.4506, 0.1926, 0.4164, 0.149, 0.4125, 0.1699, 0.2986, 0.1699, 0.2986, 0.1987, 0.3017, 0.1926, 0.4164, 0.1926, 0.4164, 0.2353, 0.4218, 0.2296, 0.4626, 0.2296, 0.4626, 0.1905, 0.4631, 0.1926, 0.4164, 0.7025, 0.5021, 0.7401, 0.5058, 0.7557, 0.4682, 0.7557, 0.4682, 0.7139, 0.4618, 0.7025, 0.5021, 0.6697, 0.4954, 0.7025, 0.5021, 0.7139, 0.4618, 0.7139, 0.4618, 0.67, 0.4506, 0.6697, 0.4954, 0.6343, 0.4954, 0.6697, 0.4954, 0.67, 0.4506, 0.67, 0.4506, 0.6343, 0.4472, 0.6343, 0.4954, 0.149, 0.4125, 0.1926, 0.4164, 0.1905, 0.4631, 0.1905, 0.4631, 0.149, 0.4633, 0.149, 0.4125, 0.1987, 0.3017, 0.2456, 0.3061, 0.2353, 0.4218, 0.2353, 0.4218, 0.1926, 0.4164, 0.1987, 0.3017, 0.2281, 0.4949, 0.1912, 0.4952, 0.1905, 0.4631, 0.1905, 0.4631, 0.2296, 0.4626, 0.2281, 0.4949, 0.701, 0.5346, 0.7358, 0.5346, 0.7401, 0.5058, 0.7401, 0.5058, 0.7025, 0.5021, 0.701, 0.5346, 0.6721, 0.5346, 0.701, 0.5346, 0.7025, 0.5021, 0.7025, 0.5021, 0.6697, 0.4954, 0.6721, 0.5346, 0.6343, 0.5346, 0.6721, 0.5346, 0.6697, 0.4954, 0.6697, 0.4954, 0.6343, 0.4954, 0.6343, 0.5346, 0.1912, 0.4952, 0.149, 0.4953, 0.149, 0.4633, 0.149, 0.4633, 0.1905, 0.4631, 0.1912, 0.4952, 0.2312, 0.5316, 0.1866, 0.5321, 0.1912, 0.4952, 0.1912, 0.4952, 0.2281, 0.4949, 0.2312, 0.5316, 0.7042, 0.5716, 0.7188, 0.5716, 0.7358, 0.5346, 0.7358, 0.5346, 0.701, 0.5346, 0.7042, 0.5716, 0.6755, 0.5716, 0.7042, 0.5716, 0.701, 0.5346, 0.701, 0.5346, 0.6721, 0.5346, 0.6755, 0.5716, 0.6343, 0.5816, 0.6755, 0.5716, 0.6721, 0.5346, 0.6721, 0.5346, 0.6343, 0.5346, 0.6343, 0.5816, 0.1866, 0.5321, 0.149, 0.5372, 0.149, 0.4953, 0.149, 0.4953, 0.1912, 0.4952, 0.1866, 0.5321, 0.2306, 0.5624, 0.2437, 0.5966, 0.1866, 0.5321, 0.1866, 0.5321, 0.2312, 0.5316, 0.2306, 0.5624, 0.733, 0.6377, 0.7191, 0.6039, 0.7188, 0.5716, 0.7188, 0.5716, 0.7042, 0.5716, 0.733, 0.6377, 0.6846, 0.6165, 0.733, 0.6377, 0.7042, 0.5716, 0.7042, 0.5716, 0.6755, 0.5716, 0.6846, 0.6165, 0.6343, 0.624, 0.6846, 0.6165, 0.6755, 0.5716, 0.6755, 0.5716, 0.6343, 0.5816, 0.6343, 0.624, 0.2437, 0.5966, 0.149, 0.577, 0.149, 0.5372, 0.149, 0.5372, 0.1866, 0.5321, 0.2437, 0.5966, 0.9543, 0.4687, 0.9729, 0.455, 0.9089, 0.4426, 0.6873, 0.679, 0.7224, 0.6779, 0.733, 0.6377, 0.733, 0.6377, 0.6851, 0.6293, 0.6873, 0.679, 0.6343, 0.6372, 0.6851, 0.6293, 0.6846, 0.6165, 0.6846, 0.6165, 0.6343, 0.624, 0.6343, 0.6372, 0.6851, 0.6293, 0.6343, 0.6372, 0.6343, 0.6789, 0.6343, 0.6789, 0.6873, 0.679, 0.6851, 0.6293, 0.2356, 0.6381, 0.149, 0.6349, 0.149, 0.577, 0.149, 0.577, 0.2437, 0.5966, 0.2356, 0.6381, 0.2265, 0.6765, 0.1747, 0.6806, 0.2356, 0.6381, 0.7208, 0.7481, 0.7224, 0.6779, 0.6636, 0.7275, 0.6355, 0.7237, 0.6636, 0.7275, 0.7224, 0.6779, 0.7224, 0.6779, 0.6873, 0.679, 0.6355, 0.7237, 0.6873, 0.679, 0.6343, 0.6789, 0.6355, 0.7237, 0.1747, 0.6806, 0.1471, 0.6769, 0.149, 0.6349, 0.8041, 0.7064, 0.7735, 0.6953, 0.7527, 0.725, 0.7527, 0.725, 0.8043, 0.7513, 0.8041, 0.7064, 0.8499, 0.718, 0.8041, 0.7064, 0.8043, 0.7513, 0.733, 0.6377, 0.7224, 0.6779, 0.7494, 0.6634, 0.7735, 0.6953, 0.7494, 0.6634, 0.7224, 0.6779, 0.7224, 0.6779, 0.7527, 0.725, 0.7735, 0.6953, 0.9141, 0.6707, 0.8671, 0.6632, 0.8499, 0.718, 0.8499, 0.718, 0.9002, 0.7386, 0.9141, 0.6707, 0.7544, 0.5762, 0.7327, 0.5636, 0.7191, 0.6039, 0.7191, 0.6039, 0.733, 0.6377, 0.7544, 0.5762, 0.8386, 0.6431, 0.802, 0.6269, 0.7735, 0.6953, 0.7735, 0.6953, 0.8041, 0.7064, 0.8386, 0.6431, 0.8671, 0.6632, 0.8386, 0.6431, 0.8041, 0.7064, 0.8041, 0.7064, 0.8499, 0.718, 0.8671, 0.6632, 0.7818, 0.6025, 0.7544, 0.5762, 0.733, 0.6377, 0.733, 0.6377, 0.7494, 0.6634, 0.7818, 0.6025, 0.802, 0.6269, 0.7818, 0.6025, 0.7494, 0.6634, 0.7494, 0.6634, 0.7735, 0.6953, 0.802, 0.6269, 0.9283, 0.6497, 0.897, 0.6408, 0.8671, 0.6632, 0.8671, 0.6632, 0.9141, 0.6707, 0.9283, 0.6497, 0.8553, 0.6228, 0.8143, 0.6047, 0.802, 0.6269, 0.802, 0.6269, 0.8386, 0.6431, 0.8553, 0.6228, 0.897, 0.6408, 0.8553, 0.6228, 0.8386, 0.6431, 0.8386, 0.6431, 0.8671, 0.6632, 0.897, 0.6408, 0.7693, 0.5667, 0.7481, 0.5471, 0.7327, 0.5636, 0.7327, 0.5636, 0.7544, 0.5762, 0.7693, 0.5667, 0.7948, 0.5896, 0.7693, 0.5667, 0.7544, 0.5762, 0.7544, 0.5762, 0.7818, 0.6025, 0.7948, 0.5896, 0.8143, 0.6047, 0.7948, 0.5896, 0.7818, 0.6025, 0.7818, 0.6025, 0.802, 0.6269, 0.8143, 0.6047, 0.9468, 0.6113, 0.9095, 0.6164, 0.897, 0.6408, 0.897, 0.6408, 0.9283, 0.6497, 0.9468, 0.6113, 0.8737, 0.6019, 0.8387, 0.5891, 0.8143, 0.6047, 0.8143, 0.6047, 0.8553, 0.6228, 0.8737, 0.6019, 0.9095, 0.6164, 0.8737, 0.6019, 0.8553, 0.6228, 0.8553, 0.6228, 0.897, 0.6408, 0.9095, 0.6164, 0.7847, 0.5417, 0.7615, 0.5178, 0.7481, 0.5471, 0.7481, 0.5471, 0.7693, 0.5667, 0.7847, 0.5417, 0.8181, 0.5716, 0.7847, 0.5417, 0.7693, 0.5667, 0.7693, 0.5667, 0.7948, 0.5896, 0.8181, 0.5716, 0.8387, 0.5891, 0.8181, 0.5716, 0.7948, 0.5896, 0.7948, 0.5896, 0.8143, 0.6047, 0.8387, 0.5891, 0.9397, 0.5515, 0.9143, 0.5307, 0.9095, 0.6164, 0.9095, 0.6164, 0.9468, 0.6113, 0.9397, 0.5515, 0.8883, 0.5208, 0.8632, 0.5234, 0.8387, 0.5891, 0.8387, 0.5891, 0.8737, 0.6019, 0.8883, 0.5208, 0.9143, 0.5307, 0.8883, 0.5208, 0.8737, 0.6019, 0.8737, 0.6019, 0.9095, 0.6164, 0.9143, 0.5307, 0.8309, 0.4943, 0.812, 0.4795, 0.7615, 0.5178, 0.7615, 0.5178, 0.7847, 0.5417, 0.8309, 0.4943, 0.8472, 0.5089, 0.8309, 0.4943, 0.7847, 0.5417, 0.7847, 0.5417, 0.8181, 0.5716, 0.8472, 0.5089, 0.8632, 0.5234, 0.8472, 0.5089, 0.8181, 0.5716, 0.8181, 0.5716, 0.8387, 0.5891, 0.8632, 0.5234, 0.9884, 0.5413, 0.9412, 0.5051, 0.9143, 0.5307, 0.9143, 0.5307, 0.9397, 0.5515, 0.9884, 0.5413, 0.9195, 0.4942, 0.8756, 0.4892, 0.8632, 0.5234, 0.8632, 0.5234, 0.8883, 0.5208, 0.9195, 0.4942, 0.9412, 0.5051, 0.9195, 0.4942, 0.8883, 0.5208, 0.8883, 0.5208, 0.9143, 0.5307, 0.9412, 0.5051, 0.9397, 0.5515, 0.964, 0.5674, 0.9884, 0.5413, 0.8756, 0.4892, 0.8511, 0.482, 0.8309, 0.4943, 0.8309, 0.4943, 0.8472, 0.5089, 0.8756, 0.4892, 0.8472, 0.5089, 0.8632, 0.5234, 0.8756, 0.4892, 0.9543, 0.4687, 0.9089, 0.4426, 0.9412, 0.5051, 0.9412, 0.5051, 0.9884, 0.5413, 0.9543, 0.4687, 0.9089, 0.4426, 0.8718, 0.4425, 0.8756, 0.4892, 0.8756, 0.4892, 0.9195, 0.4942, 0.9089, 0.4426, 0.9195, 0.4942, 0.9412, 0.5051, 0.9089, 0.4426, 0.8718, 0.4425, 0.8538, 0.4414, 0.8511, 0.482, 0.8511, 0.482, 0.8756, 0.4892, 0.8718, 0.4425, 0.733, 0.6377, 0.6846, 0.6165, 0.6851, 0.6293, 0.6355, 0.7237, 0.6499, 0.7561, 0.6636, 0.7275, 0.6355, 0.756, 0.6499, 0.7561, 0.6355, 0.7237, 0.1471, 0.6769, 0.1747, 0.6806, 0.168, 0.7125, 0.1471, 0.6769, 0.168, 0.7125, 0.1471, 0.7127, 0.6562, 0.3391, 0.6343, 0.4472, 0.67, 0.4506, 0.1926, 0.6935, 0.1798, 0.7199, 0.168, 0.7125, 0.168, 0.7125, 0.1747, 0.6806, 0.1926, 0.6935, 0.6636, 0.7275, 0.6499, 0.7561, 0.6709, 0.7685, 0.6709, 0.7685, 0.6837, 0.7418, 0.6636, 0.7275, 0.7527, 0.725, 0.7208, 0.7481, 0.8043, 0.7513, 0.7527, 0.725, 0.7224, 0.6779, 0.7208, 0.7481, 0.149, 0.6349, 0.2356, 0.6381, 0.1747, 0.6806, 0.2265, 0.6765, 0.1926, 0.6935, 0.1747, 0.6806, 0.6837, 0.7418, 0.7208, 0.7481, 0.6636, 0.7275, 0.67, 0.4506, 0.6844, 0.3393, 0.6562, 0.3391, 0.6562, 0.3391, 0.615, 0.339, 0.6343, 0.4472, 0.6355, 0.756, 0.6355, 0.7772, 0.6499, 0.7561, 0.168, 0.7125, 0.1471, 0.7334, 0.1471, 0.7127, 0.1798, 0.7199, 0.1471, 0.7334, 0.168, 0.7125, 0.6499, 0.7561, 0.6355, 0.7772, 0.6709, 0.7685, 0.2744, 0.3877, 0.3712, 0.4258, 0.3212, 0.3885, 0.8948, 0.4203, 0.8599, 0.3909, 0.893, 0.3913, 0.8174, 0.2537, 0.893, 0.2288, 0.8523, 0.2646, 0.3712, 0.225, 0.3712, 0.1997, 0.3383, 0.2369, 0.8523, 0.2646, 0.893, 0.2288, 0.893, 0.2634, 0.8036, 0.3392, 0.8523, 0.2646, 0.8498, 0.3377, 0.8523, 0.2646, 0.8036, 0.3392, 0.8119, 0.2888, 0.2744, 0.2893, 0.2645, 0.3377, 0.3167, 0.3384, 0.3273, 0.2882, 0.3712, 0.3364, 0.3606, 0.2879, 0.3712, 0.3364, 0.3273, 0.2882, 0.3167, 0.3384, 0.8498, 0.3377, 0.893, 0.2634, 0.893, 0.3339, 0.893, 0.2634, 0.8498, 0.3377, 0.8523, 0.2646, 0.8252, 0.3911, 0.8498, 0.3377, 0.8599, 0.3909, 0.8498, 0.3377, 0.8252, 0.3911, 0.8036, 0.3392, 0.3212, 0.3885, 0.2645, 0.3377, 0.2744, 0.3877, 0.2645, 0.3377, 0.3212, 0.3885, 0.3167, 0.3384, 0.3712, 0.3893, 0.3167, 0.3384, 0.3212, 0.3885, 0.3167, 0.3384, 0.3712, 0.3893, 0.3712, 0.3364, 0.893, 0.3339, 0.8599, 0.3909, 0.8498, 0.3377, 0.8599, 0.3909, 0.893, 0.3339, 0.893, 0.3913, 0.3712, 0.3364, 0.3712, 0.2878, 0.3606, 0.2879, 0.3712, 0.2878, 0.3712, 0.2784, 0.3606, 0.2879, 0.3606, 0.2879, 0.3383, 0.2369, 0.3273, 0.2882, 0.3383, 0.2369, 0.3712, 0.2784, 0.3712, 0.225, 0.3606, 0.2879, 0.3712, 0.2784, 0.3383, 0.2369, 0.3712, 0.3893, 0.3212, 0.3885, 0.3712, 0.4258, 0.8948, 0.4203, 0.8252, 0.3911, 0.8599, 0.3909, 0.3273, 0.2882, 0.2744, 0.2893, 0.3167, 0.3384, 0.8523, 0.2646, 0.8119, 0.2888, 0.8174, 0.2537, 0.3383, 0.2369, 0.2744, 0.2893, 0.3273, 0.2882, 0.2865, 0.2558, 0.2744, 0.2893, 0.3383, 0.2369, 0.3383, 0.2369, 0.3712, 0.1997, 0.2865, 0.2558, 0.4679, 0.3877, 0.4212, 0.3885, 0.3712, 0.4258, 0.8948, 0.4203, 0.893, 0.3913, 0.926, 0.3909, 0.9686, 0.2537, 0.9337, 0.2646, 0.893, 0.2288, 0.3712, 0.225, 0.4022, 0.2369, 0.3712, 0.1997, 0.9337, 0.2646, 0.893, 0.2634, 0.893, 0.2288, 0.9824, 0.3392, 0.9362, 0.3377, 0.9337, 0.2646, 0.9337, 0.2646, 0.9741, 0.2888, 0.9824, 0.3392, 0.4679, 0.2893, 0.4256, 0.3384, 0.4778, 0.3377, 0.415, 0.2882, 0.3818, 0.2879, 0.3712, 0.3364, 0.3712, 0.3364, 0.4256, 0.3384, 0.415, 0.2882, 0.9362, 0.3377, 0.893, 0.3339, 0.893, 0.2634, 0.893, 0.2634, 0.9337, 0.2646, 0.9362, 0.3377, 0.9608, 0.3911, 0.926, 0.3909, 0.9362, 0.3377, 0.9362, 0.3377, 0.9824, 0.3392, 0.9608, 0.3911, 0.4212, 0.3885, 0.4679, 0.3877, 0.4778, 0.3377, 0.4778, 0.3377, 0.4256, 0.3384, 0.4212, 0.3885, 0.3712, 0.3893, 0.4212, 0.3885, 0.4256, 0.3384, 0.4256, 0.3384, 0.3712, 0.3364, 0.3712, 0.3893, 0.893, 0.3339, 0.9362, 0.3377, 0.926, 0.3909, 0.926, 0.3909, 0.893, 0.3913, 0.893, 0.3339, 0.3712, 0.3364, 0.3818, 0.2879, 0.3712, 0.2878, 0.3712, 0.2878, 0.3818, 0.2879, 0.3712, 0.2784, 0.3818, 0.2879, 0.415, 0.2882, 0.4022, 0.2369, 0.4022, 0.2369, 0.3712, 0.225, 0.3712, 0.2784, 0.3818, 0.2879, 0.4022, 0.2369, 0.3712, 0.2784, 0.3712, 0.3893, 0.3712, 0.4258, 0.4212, 0.3885, 0.8948, 0.4203, 0.926, 0.3909, 0.9608, 0.3911, 0.415, 0.2882, 0.4256, 0.3384, 0.4679, 0.2893, 0.9337, 0.2646, 0.9686, 0.2537, 0.9741, 0.2888, 0.4022, 0.2369, 0.415, 0.2882, 0.4679, 0.2893, 0.4558, 0.2558, 0.4022, 0.2369, 0.4679, 0.2893, 0.4022, 0.2369, 0.4558, 0.2558, 0.3712, 0.1997, 0.1396, 0.3107, 0.1921, 0.3276, 0.1401, 0.3289, 0.1396, 0.3107, 0.1408, 0.3298, 0.1921, 0.3276, 0.1957, 0.3101, 0.1396, 0.3107, 0.1921, 0.3276, 0.1046, 0.3262, 0.1396, 0.3107, 0.1089, 0.3074, 0.1046, 0.3262, 0.1408, 0.3298, 0.1396, 0.3107, 0.1046, 0.3262, 0.1089, 0.3074, 0.06047, 0.3116, 0.0562, 0.3304, 0.1046, 0.3262, 0.06047, 0.3116, 0.104, 0.3249, 0.1089, 0.3074, 0.1396, 0.3107, 0.1401, 0.3289, 0.104, 0.3249, 0.1396, 0.3107, 0.104, 0.3249, 0.06047, 0.3116, 0.1089, 0.3074, 0.104, 0.3249, 0.05563, 0.3292, 0.06047, 0.3116, 0.1645, 0.87, 0.1536, 0.8783, 0.1457, 0.8712, 0.1536, 0.8783, 0.1874, 0.8707, 0.1803, 0.8701, 0.1706, 0.8317, 0.1899, 0.7771, 0.1966, 0.8309, 0.1899, 0.7771, 0.1706, 0.8317, 0.1664, 0.7946, 0.1664, 0.7946, 0.1706, 0.8317, 0.1273, 0.8314, 0.1966, 0.8309, 0.2097, 0.7942, 0.2059, 0.8285, 0.2097, 0.7942, 0.1966, 0.8309, 0.1899, 0.7771, 0.1645, 0.87, 0.1966, 0.8309, 0.1803, 0.8701, 0.1966, 0.8309, 0.1645, 0.87, 0.1706, 0.8317, 0.1457, 0.8712, 0.1706, 0.8317, 0.1645, 0.87, 0.1706, 0.8317, 0.1457, 0.8712, 0.1273, 0.8314, 0.1147, 0.8511, 0.1273, 0.8314, 0.1457, 0.8712, 0.2059, 0.8285, 0.1803, 0.8701, 0.1966, 0.8309, 0.1803, 0.8701, 0.2059, 0.8285, 0.1874, 0.8707, 0.1147, 0.8511, 0.1457, 0.8712, 0.1536, 0.8783, 0.1536, 0.8783, 0.1645, 0.87, 0.1803, 0.8701, 0.1244, 0.7922, 0.1664, 0.7946, 0.1273, 0.8314, 0.1899, 0.7771, 0.1664, 0.7946, 0.1608, 0.769, 0.1099, 0.7563, 0.1664, 0.7946, 0.1244, 0.7922, 0.1608, 0.769, 0.1664, 0.7946, 0.1099, 0.7563, 0.1627, 0.8709, 0.1535, 0.8785, 0.144, 0.8722, 0.1535, 0.8785, 0.1792, 0.8705, 0.1875, 0.8705, 0.1679, 0.8325, 0.1948, 0.831, 0.1876, 0.7768, 0.1876, 0.7768, 0.1635, 0.795, 0.1679, 0.8325, 0.1635, 0.795, 0.1247, 0.8334, 0.1679, 0.8325, 0.2057, 0.8277, 0.2091, 0.7931, 0.1948, 0.831, 0.2091, 0.7931, 0.1876, 0.7768, 0.1948, 0.831, 0.1627, 0.8709, 0.1792, 0.8705, 0.1948, 0.831, 0.1948, 0.831, 0.1679, 0.8325, 0.1627, 0.8709, 0.144, 0.8722, 0.1627, 0.8709, 0.1679, 0.8325, 0.1679, 0.8325, 0.1247, 0.8334, 0.144, 0.8722, 0.114, 0.8516, 0.144, 0.8722, 0.1247, 0.8334, 0.2057, 0.8277, 0.1948, 0.831, 0.1792, 0.8705, 0.1792, 0.8705, 0.1875, 0.8705, 0.2057, 0.8277, 0.114, 0.8516, 0.1535, 0.8785, 0.144, 0.8722, 0.1535, 0.8785, 0.1792, 0.8705, 0.1627, 0.8709, 0.1219, 0.7927, 0.1247, 0.8334, 0.1635, 0.795, 0.1876, 0.7768, 0.1583, 0.7689, 0.1635, 0.795, 0.1077, 0.7562, 0.1219, 0.7927, 0.1635, 0.795, 0.1583, 0.7689, 0.1077, 0.7562, 0.1635, 0.795, 0.1457, 0.8712, 0.1472, 0.8863, 0.1147, 0.8511, 0.114, 0.8516, 0.1471, 0.8866, 0.144, 0.8722, 0.1803, 0.8701, 0.1874, 0.8707, 0.1472, 0.8863, 0.1875, 0.8705, 0.1792, 0.8705, 0.1471, 0.8866, 0.1457, 0.8712, 0.1645, 0.87, 0.1472, 0.8863, 0.1803, 0.8701, 0.1472, 0.8863, 0.1645, 0.87, 0.1627, 0.8709, 0.144, 0.8722, 0.1471, 0.8866, 0.1627, 0.8709, 0.1471, 0.8866, 0.1792, 0.8705, 0.1145, 0.8143, 0.1256, 0.8241, 0.1147, 0.8511, 0.1256, 0.8241, 0.1273, 0.8314, 0.1147, 0.8511, 0.1247, 0.8334, 0.1226, 0.8244, 0.114, 0.8516, 0.1226, 0.8244, 0.1094, 0.8093, 0.114, 0.8516, 0.1472, 0.8863, 0.1803, 0.8701, 0.1996, 0.8743, 0.1472, 0.8863, 0.1996, 0.8743, 0.1432, 0.9037, 0.1792, 0.8705, 0.1471, 0.8866, 0.1987, 0.8745, 0.1471, 0.8866, 0.1433, 0.9042, 0.1987, 0.8745, 0.1792, 0.8705, 0.1987, 0.8745, 0.1948, 0.831, 0.1987, 0.8745, 0.2037, 0.8456, 0.1948, 0.831, 0.1948, 0.831, 0.2037, 0.8456, 0.2071, 0.7808, 0.1948, 0.831, 0.2071, 0.7808, 0.1876, 0.7768, 0.1966, 0.8309, 0.2031, 0.8466, 0.1996, 0.8743, 0.1966, 0.8309, 0.1996, 0.8743, 0.1803, 0.8701, 0.1899, 0.7771, 0.2092, 0.7812, 0.1966, 0.8309, 0.2092, 0.7812, 0.2031, 0.8466, 0.1966, 0.8309, 0.3732, 0.8781, 0.3735, 0.9249, 0.2536, 0.8771, 0.3735, 0.9249, 0.2538, 0.9068, 0.2536, 0.8771, 0.3745, 0.8319, 0.3732, 0.8781, 0.2544, 0.8477, 0.3732, 0.8781, 0.2536, 0.8771, 0.2544, 0.8477, 0.3761, 0.8325, 0.3745, 0.8319, 0.2544, 0.8477, 0.3761, 0.8325, 0.2544, 0.8477, 0.2554, 0.8481, 0.3763, 0.8793, 0.3761, 0.8325, 0.2554, 0.8481, 0.3763, 0.8793, 0.2554, 0.8481, 0.2555, 0.8778, 0.3751, 0.9255, 0.3763, 0.8793, 0.2555, 0.8778, 0.3751, 0.9255, 0.2555, 0.8778, 0.2547, 0.9072, 0.3735, 0.9249, 0.3751, 0.9255, 0.2538, 0.9068, 0.3751, 0.9255, 0.2547, 0.9072, 0.2538, 0.9068, 0.2991, 0.9523, 0.5257, 0.9508, 0.5255, 0.9507, 0.2991, 0.9523, 0.5255, 0.9507, 0.2988, 0.9522, 0.5249, 0.8934, 0.2983, 0.8949, 0.2988, 0.9522, 0.5249, 0.8934, 0.2988, 0.9522, 0.5255, 0.9507, 0.5246, 0.8361, 0.298, 0.8376, 0.2983, 0.8949, 0.5246, 0.8361, 0.2983, 0.8949, 0.5249, 0.8934, 0.5248, 0.8362, 0.2982, 0.8377, 0.5246, 0.8361, 0.2982, 0.8377, 0.298, 0.8376, 0.5246, 0.8361, 0.5254, 0.8935, 0.2987, 0.895, 0.5248, 0.8362, 0.2987, 0.895, 0.2982, 0.8377, 0.5248, 0.8362, 0.5257, 0.9508, 0.2991, 0.9523, 0.5254, 0.8935, 0.2991, 0.9523, 0.2987, 0.895, 0.5254, 0.8935])
me_speer_man_st_material.materials.append(mat_material_001)
me_speer_man_st_material.use_remesh_preserve_volume = False
me_speer_man_st_material.use_remesh_preserve_attributes = False
me_speer_man_st_material.use_mirror_vertex_groups = False
me_speer_man_st_material.update()
arm_armature = bpy.data.armatures.new('Armature')  # bones are not reproduced

# ---- objects
ob_armature = bpy.data.objects.new('Armature', arm_armature)
ob_cube = bpy.data.objects.new('Cube', me_cube)
ob_speer_man_st_material = bpy.data.objects.new('speer_man_st_Material', me_speer_man_st_material)
ob_lamp = bpy.data.objects.new('Lamp', light_spot)
ob_camera = bpy.data.objects.new('Camera', cam_camera)

# ---- transforms, parenting, visibility, modifiers, constraints
ob_armature.location = (-0.001088, 1.293, -0.01357)
ob_armature.rotation_euler = (-1.574, -1.794e-16, -0.02671)
ob_armature.scale = (0.5427, 0.5427, 0.5427)
ob_armature.lock_rotations_4d = False
ob_armature.empty_display_type = 'ARROWS'
ob_armature.show_in_front = True
ob_armature.lineart.crease_threshold = 0.0
ob_cube.parent = ob_armature
ob_cube.matrix_parent_inverse = Matrix(((1.842, -0.04922, 2.91e-11, 0.06564), (-0.000179, -0.0067, -1.843, -0.01635), (0.04922, 1.842, -0.006702, -2.382), (0.0, 0.0, 0.0, 1.0)))
ob_cube.location = (1.036, 1.161, 0.4757)
ob_cube.rotation_euler = (0.04546, 0.01626, 0.03238)
ob_cube.scale = (0.02778, 0.02778, 0.02778)
ob_cube.lock_rotations_4d = False
ob_cube.empty_display_type = 'ARROWS'
ob_cube.lineart.crease_threshold = 0.0
_vg = ob_cube.vertex_groups.new(name='Bone')
_vg = ob_cube.vertex_groups.new(name='Bone.001')
_vg = ob_cube.vertex_groups.new(name='Bone.002')
_vg = ob_cube.vertex_groups.new(name='Bone.005')
_vg = ob_cube.vertex_groups.new(name='Bone.006')
_vg = ob_cube.vertex_groups.new(name='Bone.007')
_vg = ob_cube.vertex_groups.new(name='Bone.018')
for _i, _w in zip([0, 1, 2, 3, 4, 5, 6, 7, 8, 9, 10, 11, 16, 17, 18, 19, 20], [0.9985, 1.0, 1.0, 0.9991, 0.9962, 0.9999, 0.9999, 0.9961, 0.923, 0.8422, 0.8463, 0.9235, 1.0, 1.0, 1.0, 1.0, 1.0]): _vg.add([_i], _w, 'REPLACE')
_vg = ob_cube.vertex_groups.new(name='Bone.004')
_vg = ob_cube.vertex_groups.new(name='Bone.003')
_vg = ob_cube.vertex_groups.new(name='Bone.008')
_vg = ob_cube.vertex_groups.new(name='Bone.009')
_vg = ob_cube.vertex_groups.new(name='Bone.010')
_vg = ob_cube.vertex_groups.new(name='Bone.013')
_vg = ob_cube.vertex_groups.new(name='Bone.015')
_vg = ob_cube.vertex_groups.new(name='Bone.016')
_vg = ob_cube.vertex_groups.new(name='Bone.011')
_vg = ob_cube.vertex_groups.new(name='Bone.012')
_vg = ob_cube.vertex_groups.new(name='Bone.014')
_vg = ob_cube.vertex_groups.new(name='Bone.017')
_m = ob_cube.modifiers.new('Armature', 'ARMATURE')
_m.object = ob_armature
_m.use_bone_envelopes = True
ob_speer_man_st_material.parent = ob_armature
ob_speer_man_st_material.matrix_parent_inverse = Matrix(((1.944, -0.05195, -2.91e-11, 0.08914), (-0.0001889, -0.007071, -1.945, 0.008624), (0.05195, 1.944, -0.007074, -2.371), (0.0, 0.0, 0.0, 1.0)))
ob_speer_man_st_material.location = (0.0, 0.0, 0.0)
ob_speer_man_st_material.lock_rotations_4d = False
ob_speer_man_st_material.empty_display_type = 'ARROWS'
ob_speer_man_st_material.lineart.crease_threshold = 0.0
_vg = ob_speer_man_st_material.vertex_groups.new(name='Bone')
_vg.add([0, 1, 2, 3, 4, 5, 6, 7, 8, 10, 11, 12, 13, 14, 15, 16, 17, 18, 19, 20, 21, 22, 23, 24, 25, 26, 27, 28, 29, 30, 31, 32, 33, 34, 35, 36, 37, 38, 39, 40, 41, 42, 43, 44, 45, 46, 47, 48, 49, 50, 51, 52, 53, 54, 55, 58, 59, 60, 61, 62, 63, 64, 65, 66, 67, 68, 69, 70, 71, 72, 73, 115, 117, 118, 119, 120, 121, 122, 123, 124, 125, 126, 127, 128, 129, 130, 131, 132, 133, 134, 135, 137, 138, 139, 141, 145, 175, 176, 177, 179, 181, 225, 226, 227, 228, 229, 230, 231, 232, 233, 234, 235, 236, 237, 238, 239, 240, 241, 242, 243, 244, 246, 247, 248, 249, 252, 254, 284, 285, 286, 288], 1.0, 'REPLACE')
_vg = ob_speer_man_st_material.vertex_groups.new(name='Bone.001')
for _i, _w in zip([70, 71, 73, 74, 139, 140, 176, 177, 178, 179, 181, 248, 249, 285, 286, 287, 288, 290, 291, 292, 293, 294, 295, 296, 297, 298, 299, 300, 301, 302, 303, 304, 305, 306, 307, 308, 309, 310, 311, 312, 313, 314, 315, 316, 317, 318, 319, 320, 321, 322, 323, 324, 325, 326, 327, 328, 329, 330, 331, 332, 333, 334, 335, 336, 337, 338, 339, 340, 341, 342, 343, 344, 345, 346, 347, 348, 349, 350, 351, 352, 353, 354, 355, 356, 357, 358, 359, 360, 361, 362, 363, 364, 365, 366, 367, 368, 369, 370, 371, 372], [0.08364, 0.07325, 0.686, 0.9585, 0.0907, 0.02516, 0.6937, 0.7195, 0.8481, 0.08779, 0.836, 0.07849, 0.04503, 0.7008, 0.7369, 0.8693, 0.07339, 1.0, 1.0, 1.0, 1.0, 1.0, 1.0, 1.0, 1.0, 1.0, 1.0, 1.0, 1.0, 1.0, 1.0, 1.0, 1.0, 1.0, 1.0, 1.0, 1.0, 1.0, 1.0, 1.0, 1.0, 1.0, 1.0, 1.0, 1.0, 1.0, 1.0, 1.0, 1.0, 1.0, 1.0, 1.0, 1.0, 1.0, 1.0, 1.0, 1.0, 1.0, 1.0, 1.0, 1.0, 1.0, 1.0, 1.0, 1.0, 1.0, 1.0, 1.0, 1.0, 1.0, 1.0, 1.0, 1.0, 1.0, 1.0, 1.0, 1.0, 1.0, 1.0, 1.0, 1.0, 1.0, 1.0, 1.0, 1.0, 1.0, 1.0, 1.0, 1.0, 1.0, 1.0, 1.0, 1.0, 1.0, 1.0, 1.0, 1.0, 1.0, 1.0, 1.0]): _vg.add([_i], _w, 'REPLACE')
_vg = ob_speer_man_st_material.vertex_groups.new(name='Bone.002')
for _i, _w in zip([67, 68, 69, 70, 71, 73, 128, 130, 132, 134, 135, 136, 137, 138, 139, 140, 141, 142, 143, 176, 177, 178, 179, 180, 181, 246, 248, 249, 285, 286], [0.04901, 0.04869, 0.2009, 0.1526, 0.5982, 0.0946, 0.01393, 0.008194, 0.01974, 0.1015, 0.1675, 0.4822, 0.07648, 0.4238, 0.6721, 0.9134, 0.04976, 0.07697, 0.06444, 0.1689, 0.2232, 0.1491, 0.8494, 0.8883, 0.06729, 0.00131, 0.01188, 0.06581, 0.04716, 0.003962]): _vg.add([_i], _w, 'REPLACE')
_vg = ob_speer_man_st_material.vertex_groups.new(name='Bone.005')
for _i, _w in zip([64, 66, 67, 68, 69, 72, 120, 123, 124, 125, 126, 127, 128, 129, 130, 131, 132, 133, 134, 135, 136, 137, 138, 139, 141, 142, 143, 144, 145, 146, 147, 148, 149, 150, 151, 152, 153, 154, 155, 156, 157, 158, 159, 160, 161, 175, 179, 180], [0.01613, 0.05376, 0.05031, 0.05232, 0.04278, 0.05947, 0.01161, 0.07043, 0.08488, 0.02482, 0.01314, 0.2046, 0.2353, 0.0939, 0.08852, 0.8116, 0.7281, 0.2138, 0.7749, 0.6964, 0.5111, 0.2703, 0.5416, 0.05693, 0.8849, 0.9125, 0.9329, 0.9614, 0.926, 0.9634, 0.9799, 0.9851, 0.9801, 0.8898, 0.8344, 0.8209, 0.9125, 0.9137, 0.8733, 0.1546, 0.192, 0.1479, 0.1313, 0.1107, 0.1118, 0.2156, 0.01718, 0.08107]): _vg.add([_i], _w, 'REPLACE')
_vg = ob_speer_man_st_material.vertex_groups.new(name='Bone.006')
for _i, _w in zip([145, 146, 150, 151, 152, 153, 154, 155, 156, 157, 158, 159, 160, 161, 162, 163, 164, 165, 166, 167, 168, 169, 170, 171, 172], [0.03336, 0.01182, 0.102, 0.1427, 0.1662, 0.08482, 0.08535, 0.1269, 0.7903, 0.7111, 0.7821, 0.8588, 0.8884, 0.8871, 0.2142, 0.2179, 0.2342, 0.8707, 0.9899, 0.9147, 0.08502, 0.06429, 0.1333, 0.1049, 0.002293]): _vg.add([_i], _w, 'REPLACE')
_vg = ob_speer_man_st_material.vertex_groups.new(name='Bone.007')
for _i, _w in zip([156, 157, 158, 162, 163, 164, 165, 167, 168, 169, 170, 171, 172, 173, 174], [0.05437, 0.09563, 0.06997, 0.7729, 0.7639, 0.7557, 0.1236, 0.08262, 0.9106, 0.9344, 0.8657, 0.8946, 0.9759, 0.9873, 0.9805]): _vg.add([_i], _w, 'REPLACE')
_vg = ob_speer_man_st_material.vertex_groups.new(name='Bone.004')
for _i, _w in zip([66, 67, 68, 69, 70, 71, 72, 73, 137, 139, 176, 177, 181, 237, 239, 240, 241, 242, 243, 244, 245, 246, 247, 248, 249, 250, 251, 252, 284, 285, 286, 287, 288, 289], [0.0005426, 0.05556, 0.09883, 0.1228, 0.1883, 0.1983, 0.03096, 0.1023, 0.03009, 0.03925, 0.05516, 0.01083, 0.06817, 0.02231, 0.02402, 0.01741, 0.02254, 0.0437, 0.1317, 0.1464, 0.4914, 0.3318, 0.5932, 0.7252, 0.8539, 0.01463, 0.06173, 0.09383, 0.0771, 0.174, 0.2179, 0.1378, 0.8765, 0.915]): _vg.add([_i], _w, 'REPLACE')
_vg = ob_speer_man_st_material.vertex_groups.new(name='Bone.003')
for _i, _w in zip([64, 66, 67, 68, 72, 229, 232, 233, 234, 236, 237, 238, 239, 240, 241, 242, 243, 244, 245, 246, 247, 248, 250, 251, 252, 253, 254, 255, 256, 257, 258, 259, 260, 261, 262, 263, 264, 265, 266, 267, 268, 269, 270, 284, 288, 289], [0.003675, 0.04031, 0.02326, 0.06191, 0.05381, 0.0203, 0.05839, 0.06229, 0.0112, 0.1682, 0.1892, 0.07401, 0.06337, 0.8533, 0.6395, 0.1795, 0.6742, 0.8205, 0.506, 0.3188, 0.303, 0.0557, 0.9473, 0.9345, 0.898, 0.8503, 0.7883, 0.9022, 0.9549, 0.9688, 0.939, 0.2553, 0.1633, 0.4598, 0.751, 0.77, 0.5309, 0.06048, 0.01136, 0.0527, 0.1503, 0.1543, 0.08221, 0.1912, 0.01165, 0.05109]): _vg.add([_i], _w, 'REPLACE')
_vg = ob_speer_man_st_material.vertex_groups.new(name='Bone.008')
for _i, _w in zip([241, 253, 254, 255, 256, 258, 259, 260, 261, 262, 263, 264, 265, 266, 267, 268, 269, 270, 271, 272, 274, 275], [0.04288, 0.1312, 0.1842, 0.09482, 0.02343, 0.05291, 0.7257, 0.8228, 0.5338, 0.2327, 0.22, 0.4632, 0.8608, 0.8806, 0.8754, 0.7812, 0.7885, 0.8541, 0.01339, 0.03231, 0.01726, 0.007655]): _vg.add([_i], _w, 'REPLACE')
_vg = ob_speer_man_st_material.vertex_groups.new(name='Bone.009')
for _i, _w in zip([265, 266, 267, 268, 269, 270, 271, 272, 273, 274, 275, 276, 277, 278, 279, 280, 281, 282, 283], [0.07801, 0.08818, 0.07189, 0.06798, 0.05685, 0.06362, 0.9682, 0.9572, 0.9804, 0.9617, 0.9663, 0.9753, 0.9887, 0.996, 0.9937, 0.9958, 0.9972, 0.9989, 0.9979]): _vg.add([_i], _w, 'REPLACE')
_vg = ob_speer_man_st_material.vertex_groups.new(name='Bone.010')
for _i, _w in zip([58, 59, 60, 61, 62, 63, 117, 121, 122, 182, 222, 224, 225, 226, 227, 228, 229, 230, 231, 232, 233, 234, 235, 236, 237, 238, 239, 241, 242, 243], [0.1727, 0.05001, 0.1549, 0.125, 0.06817, 0.06565, 0.01368, 0.02295, 0.01867, 0.007206, 0.03921, 0.07818, 0.1159, 0.6582, 0.0783, 0.5518, 0.4912, 0.6264, 0.4536, 0.2416, 0.3259, 0.1938, 0.2147, 0.08052, 0.1195, 0.06926, 0.06377, 0.03361, 0.002644, 0.001715]): _vg.add([_i], _w, 'REPLACE')
_vg = ob_speer_man_st_material.vertex_groups.new(name='Bone.013')
for _i, _w in zip([56, 57, 58, 59, 60, 61, 63, 106, 113, 114, 118, 122, 182, 183, 200, 201, 202, 203, 205, 206, 208, 209, 210, 211, 212, 213, 214, 215, 216, 217, 218, 219, 220, 221, 222, 223, 224, 225, 226, 227, 228, 229, 230, 231, 232, 233, 234, 235, 236, 237, 241], [0.1402, 0.3222, 0.08982, 0.241, 0.03997, 0.07082, 0.003529, 0.005002, 0.08649, 0.06788, 0.08476, 0.008477, 0.798, 0.573, 0.0955, 0.1301, 0.03354, 0.1755, 0.05967, 0.1022, 0.8887, 0.8804, 0.9393, 0.8911, 0.9319, 0.9171, 0.9289, 0.9118, 0.9791, 0.952, 0.9564, 0.9561, 0.9759, 0.9718, 0.8475, 0.8616, 0.8975, 0.7924, 0.1812, 0.6057, 0.2536, 0.2763, 0.07652, 0.1395, 0.09647, 0.1285, 0.0254, 0.05803, 0.01824, 0.03716, 0.002597]): _vg.add([_i], _w, 'REPLACE')
_vg = ob_speer_man_st_material.vertex_groups.new(name='Bone.015')
for _i, _w in zip([182, 184, 185, 186, 187, 188, 189, 190, 191, 194, 196, 197, 198, 199, 200, 201, 202, 203, 204, 205, 206, 207, 208, 209, 210, 211, 212, 213, 214, 215, 217, 219], [0.003005, 0.1233, 0.4955, 0.0329, 0.5654, 0.2945, 0.896, 0.2007, 0.8843, 0.0002445, 0.7472, 0.9734, 0.8242, 0.9855, 0.8708, 0.8687, 0.9529, 0.8229, 0.7965, 0.929, 0.8965, 0.9956, 0.09574, 0.1039, 0.05901, 0.1067, 0.06003, 0.07704, 0.02841, 0.0406, 0.03716, 0.009953]): _vg.add([_i], _w, 'REPLACE')
_vg = ob_speer_man_st_material.vertex_groups.new(name='Bone.016')
for _i, _w in zip([184, 185, 186, 187, 188, 189, 190, 191, 192, 193, 194, 195, 196, 198, 200, 204], [0.8758, 0.5043, 0.9585, 0.4345, 0.7019, 0.1032, 0.7986, 0.1153, 0.9909, 0.9966, 0.9746, 0.9814, 0.243, 0.1725, 0.0191, 0.1977]): _vg.add([_i], _w, 'REPLACE')
_vg = ob_speer_man_st_material.vertex_groups.new(name='Bone.011')
for _i, _w in zip([56, 58, 59, 60, 61, 62, 63, 64, 65, 115, 116, 117, 118, 119, 120, 121, 122, 123, 124, 125, 126, 127, 128, 129, 130, 132, 133, 182, 225, 226, 227, 229, 230, 231, 233, 234, 235], [0.0184, 0.4482, 0.3456, 0.4926, 0.458, 0.1236, 0.145, 0.02967, 0.02471, 0.07721, 0.08032, 0.1631, 0.167, 0.4728, 0.3726, 0.4827, 0.522, 0.2198, 0.2725, 0.1752, 0.2324, 0.07639, 0.1048, 0.06967, 0.0696, 0.01892, 0.007572, 0.0149, 0.01713, 0.0737, 0.1367, 0.01699, 0.09193, 0.1359, 0.0009289, 0.05014, 0.05188]): _vg.add([_i], _w, 'REPLACE')
_vg = ob_speer_man_st_material.vertex_groups.new(name='Bone.012')
for _i, _w in zip([56, 57, 58, 59, 60, 61, 62, 63, 91, 92, 93, 94, 96, 97, 99, 100, 101, 102, 103, 104, 105, 106, 107, 108, 109, 110, 111, 112, 113, 114, 115, 116, 117, 118, 119, 120, 121, 122, 123, 124, 125, 126, 127, 128, 129, 130, 132, 182, 183, 214, 215, 222, 223, 225, 226, 227, 230, 231], [0.798, 0.642, 0.2147, 0.3066, 0.1201, 0.1022, 0.03406, 0.03525, 0.07278, 0.1245, 0.009567, 0.1555, 0.009627, 0.09747, 0.8608, 0.8815, 0.5408, 0.6082, 0.5723, 0.838, 0.9263, 0.9263, 0.9013, 0.8213, 0.8886, 0.9164, 0.9683, 0.958, 0.86, 0.9083, 0.8831, 0.8778, 0.7292, 0.6884, 0.3107, 0.4836, 0.2666, 0.2135, 0.1414, 0.2287, 0.09623, 0.1073, 0.06053, 0.08202, 0.0343, 0.01413, 0.01025, 0.1353, 0.3894, 0.01334, 0.02862, 0.08191, 0.1144, 0.01294, 0.01966, 0.1312, 0.009517, 0.04361]): _vg.add([_i], _w, 'REPLACE')
_vg = ob_speer_man_st_material.vertex_groups.new(name='Bone.014')
for _i, _w in zip([75, 76, 77, 78, 79, 80, 81, 82, 87, 88, 89, 90, 91, 92, 93, 94, 95, 96, 97, 98, 99, 100, 101, 102, 103, 104, 105, 106, 107, 108, 109, 110, 112], [0.131, 0.4315, 0.04155, 0.5409, 0.2586, 0.4173, 0.148, 0.6565, 0.8027, 0.9329, 0.8836, 0.9139, 0.9045, 0.8744, 0.9647, 0.8416, 0.8855, 0.9652, 0.8997, 0.9634, 0.13, 0.1091, 0.4589, 0.3893, 0.4259, 0.1573, 0.03777, 0.03716, 0.09852, 0.1743, 0.103, 0.07289, 0.002578]): _vg.add([_i], _w, 'REPLACE')
_vg = ob_speer_man_st_material.vertex_groups.new(name='Bone.017')
for _i, _w in zip([75, 76, 77, 78, 79, 80, 81, 82, 83, 84, 85, 86, 87, 88, 89, 90, 91, 95, 98], [0.8684, 0.5682, 0.9542, 0.4587, 0.7398, 0.5816, 0.8519, 0.3425, 0.9911, 0.995, 0.9842, 0.9889, 0.1924, 0.06366, 0.1152, 0.0718, 0.006933, 0.1127, 0.01901]): _vg.add([_i], _w, 'REPLACE')
_m = ob_speer_man_st_material.modifiers.new('Armature', 'ARMATURE')
_m.object = ob_armature
_m.use_bone_envelopes = True
ob_lamp.location = (4.076, 1.005, 5.904)
ob_lamp.rotation_euler = (0.6503, 0.05522, 1.866)
ob_lamp.lock_rotations_4d = False
ob_lamp.empty_display_type = 'ARROWS'
ob_lamp.color = (0.0, 0.0, 0.0, 0.0)
ob_lamp.lineart.crease_threshold = 0.0
ob_camera.location = (7.481, -6.508, 5.344)
ob_camera.rotation_euler = (1.109, 0.01082, 0.8149)
ob_camera.lock_rotations_4d = False
ob_camera.empty_display_type = 'ARROWS'
ob_camera.color = (0.0, 0.0, 0.0, 0.0)
ob_camera.display_type = 'WIRE'
ob_camera.lineart.crease_threshold = 0.0

# ---- collection membership
col_collection_1.objects.link(ob_armature)
col_collection_1.objects.link(ob_cube)
col_collection_1.objects.link(ob_speer_man_st_material)
col_collection_1.objects.link(ob_lamp)
col_collection_1.objects.link(ob_camera)

# ---- scene / render settings (as saved in the file)
scene.camera = ob_camera
scene.frame_start = 1; scene.frame_end = 10; scene.frame_set(10)
scene.render.engine = 'BLENDER_EEVEE_NEXT'
scene.render.image_settings.file_format = 'JPEG'
scene.render.image_settings.color_mode = 'RGB'
scene.render.image_settings.compression = 90
scene.render.resolution_x = 800
scene.render.resolution_y = 600
scene.render.pixel_aspect_x = 100.0
scene.render.pixel_aspect_y = 100.0
scene.render.fps = 25
scene.render.dither_intensity = 0.0
scene.render.use_compositing = False
scene.render.use_sequencer = False
scene.render.bake_margin = 2
scene.render.bake_bias = 0.0
scene.render.use_stamp_time = False
scene.render.use_stamp_date = False
scene.render.use_stamp_frame = False
scene.render.use_stamp_camera = False
scene.render.use_stamp_scene = False
scene.render.use_stamp_filename = False
scene.render.use_stamp_render_time = False
scene.render.stamp_font_size = 0
scene.cycles.use_denoising = False
scene.cycles.samples = 10
scene.cycles.sampling_pattern = 'TABULATED_SOBOL'
scene.cycles.light_sampling_threshold = 0.0
scene.cycles.use_adaptive_sampling = False
scene.cycles.use_light_tree = False
scene.cycles.blur_glossy = 0.0
scene.cycles.volume_bounces = 1
scene.cycles.pixel_filter_type = 'GAUSSIAN'
scene.cycles.sample_clamp_indirect = 0.0
scene.view_settings.view_transform = 'Raw'
bpy.context.view_layer.update()
